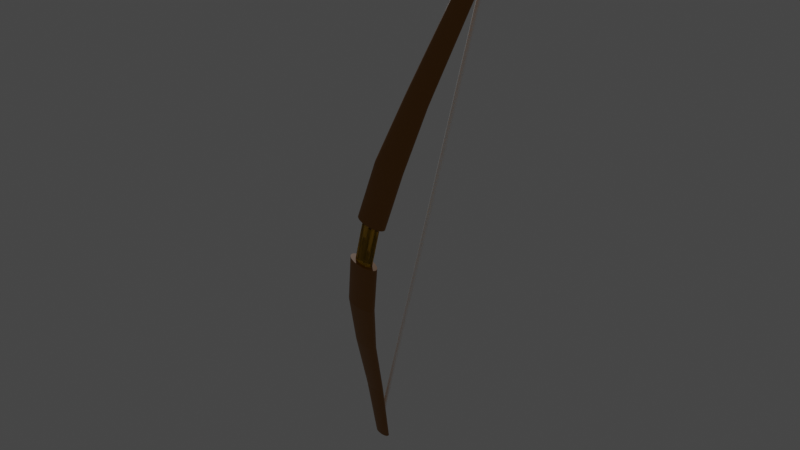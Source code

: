# Source: bow.blend  (saved by Blender 2.93.21; exported with 4.5.12 LTS)
import bpy
from mathutils import Matrix  # noqa: F401  (used for matrix-valued properties, if any)

bpy.ops.wm.read_factory_settings(use_empty=True)
scene = bpy.context.scene
scene.name = 'Scene'

# ---- collections
col_collection = bpy.data.collections.new('Collection'); scene.collection.children.link(col_collection)

# ---- materials (node trees are filled in below, after node groups)
mat_material_003 = bpy.data.materials.new('Material.003')
mat_material_003.use_transparent_shadow = False
mat_material_001 = bpy.data.materials.new('Material.001')
mat_material_001.use_transparent_shadow = False
mat_material_002 = bpy.data.materials.new('Material.002')
mat_material_002.use_transparent_shadow = False

# ---- material node trees
mat_material_003.use_nodes = True; mat_material_003.node_tree.nodes.clear()
_N = mat_material_003.node_tree.nodes; _L = mat_material_003.node_tree.links
n0 = _N.new('ShaderNodeBsdfPrincipled'); n0.name = 'Principled BSDF'; n0.location = (10, 300)
n0.distribution = 'GGX'
n0.subsurface_method = 'BURLEY'
n0.inputs[0].default_value = (1.0, 1.0, 1.0, 1.0)
n0.inputs[3].default_value = 1.45
n0.inputs[27].default_value = (0.0, 0.0, 0.0, 1.0)
n0.inputs[28].default_value = 1.0
n1 = _N.new('ShaderNodeOutputMaterial'); n1.name = 'Material Output'; n1.location = (300, 300)
_L.new(n0.outputs[0], n1.inputs[0])
n1.is_active_output = True
mat_material_001.use_nodes = True; mat_material_001.node_tree.nodes.clear()
_N = mat_material_001.node_tree.nodes; _L = mat_material_001.node_tree.links
n0 = _N.new('ShaderNodeBsdfPrincipled'); n0.name = 'Principled BSDF'; n0.location = (10, 300)
n0.distribution = 'GGX'
n0.subsurface_method = 'BURLEY'
n0.inputs[0].default_value = (0.2668, 0.1007, 0.0, 1.0)
n0.inputs[3].default_value = 1.45
n0.inputs[27].default_value = (0.0, 0.0, 0.0, 1.0)
n0.inputs[28].default_value = 1.0
n1 = _N.new('ShaderNodeOutputMaterial'); n1.name = 'Material Output'; n1.location = (300, 300)
_L.new(n0.outputs[0], n1.inputs[0])
n1.is_active_output = True
mat_material_002.use_nodes = True; mat_material_002.node_tree.nodes.clear()
_N = mat_material_002.node_tree.nodes; _L = mat_material_002.node_tree.links
n0 = _N.new('ShaderNodeBsdfPrincipled'); n0.name = 'Principled BSDF'; n0.location = (10, 300)
n0.distribution = 'GGX'
n0.subsurface_method = 'BURLEY'
n0.inputs[0].default_value = (0.8, 0.4305, 0.0, 1.0)
n0.inputs[3].default_value = 1.45
n0.inputs[27].default_value = (0.0, 0.0, 0.0, 1.0)
n0.inputs[28].default_value = 1.0
n1 = _N.new('ShaderNodeOutputMaterial'); n1.name = 'Material Output'; n1.location = (300, 300)
_L.new(n0.outputs[0], n1.inputs[0])
n1.is_active_output = True

# ---- world
world_world = bpy.data.worlds.new('World'); scene.world = world_world
world_world.use_nodes = True; world_world.node_tree.nodes.clear()
_N = world_world.node_tree.nodes; _L = world_world.node_tree.links
n0 = _N.new('ShaderNodeOutputWorld'); n0.name = 'World Output'; n0.location = (300, 300)
n1 = _N.new('ShaderNodeBackground'); n1.name = 'Background'; n1.location = (10, 300)
n1.inputs[0].default_value = (0.05088, 0.05088, 0.05088, 1.0)
_L.new(n1.outputs[0], n0.inputs[0])
n0.is_active_output = True
world_world.color = (0.05088, 0.05088, 0.05088)
world_world.use_sun_shadow = False
world_world.sun_shadow_jitter_overblur = 0.0

# ---- lights
light_light = bpy.data.lights.new('Light', 'POINT')
light_light.transmission_factor = 0.0
light_light.energy = 3000.0
light_light.shadow_soft_size = 0.1
light_light.shadow_maximum_resolution = 0.006
light_light.use_absolute_resolution = True

# ---- meshes
me_cylinder_001 = bpy.data.meshes.new('Cylinder.001')
me_cylinder_001.from_pydata([(-0.3631, 38.1, 0.06286), (-0.3631, 38.1, -0.07628), (-1.19, 38.14, 0.06286), (-1.19, 38.14, -0.07628), (-1.986, 38.26, 0.06286), (-1.986, 38.26, -0.07628), (-2.719, 38.46, 0.06286), (-2.719, 38.46, -0.07628), (-3.362, 38.72, 0.06286), (-3.362, 38.72, -0.07628), (-3.889, 39.05, 0.06286), (-3.889, 39.05, -0.07628), (-4.281, 39.41, 0.06286), (-4.281, 39.41, -0.07628), (-4.522, 39.81, 0.06286), (-4.522, 39.81, -0.07628), (-4.604, 40.23, 0.06286), (-4.604, 40.23, -0.07628), (-4.522, 40.64, 0.06286), (-4.522, 40.64, -0.07628), (-4.281, 41.04, 0.06286), (-4.281, 41.04, -0.07628), (-3.889, 41.41, 0.06286), (-3.889, 41.41, -0.07628), (-3.362, 41.73, 0.06286), (-3.362, 41.73, -0.07628), (-2.719, 42.0, 0.06286), (-2.719, 42.0, -0.07628), (-1.986, 42.19, 0.06286), (-1.986, 42.19, -0.07628), (-1.19, 42.31, 0.06286), (-1.19, 42.31, -0.07628), (-0.3631, 42.35, 0.06286), (-0.3631, 42.35, -0.07628), (0.4642, 42.31, 0.06286), (0.4642, 42.31, -0.07628), (1.26, 42.19, 0.06286), (1.26, 42.19, -0.07628), (1.993, 42.0, 0.06286), (1.993, 42.0, -0.07628), (2.635, 41.73, 0.06286), (2.635, 41.73, -0.07628), (3.163, 41.41, 0.06286), (3.163, 41.41, -0.07628), (3.555, 41.04, 0.06286), (3.555, 41.04, -0.07628), (3.796, 40.64, 0.06286), (3.796, 40.64, -0.07628), (3.877, 40.23, 0.06286), (3.877, 40.23, -0.07628), (3.796, 39.81, 0.06286), (3.796, 39.81, -0.07628), (3.555, 39.41, 0.06286), (3.555, 39.41, -0.07628), (3.163, 39.05, 0.06286), (3.163, 39.05, -0.07628), (2.635, 38.72, 0.06286), (2.635, 38.72, -0.07628), (1.993, 38.46, 0.06286), (1.993, 38.46, -0.07628), (1.26, 38.26, 0.06286), (1.26, 38.26, -0.07628), (0.4642, 38.14, 0.06286), (0.4642, 38.14, -0.07628), (-1.694, 36.87, -0.07628), (-0.3631, 36.81, -0.07628), (-2.973, 37.07, -0.07628), (-4.153, 37.38, -0.07628), (-5.186, 37.81, -0.07628), (-6.035, 38.33, -0.07628), (-6.665, 38.92, -0.07628), (-7.053, 39.56, -0.07628), (-7.184, 40.23, -0.07628), (-7.053, 40.89, -0.07628), (-6.665, 41.54, -0.07628), (-6.035, 42.13, -0.07628), (-5.186, 42.65, -0.07628), (-4.153, 43.07, -0.07628), (-2.973, 43.39, -0.07628), (-1.694, 43.58, -0.07628), (-0.3631, 43.65, -0.07628), (0.9677, 43.58, -0.07628), (2.247, 43.39, -0.07628), (3.427, 43.07, -0.07628), (4.46, 42.65, -0.07628), (5.309, 42.13, -0.07628), (5.939, 41.54, -0.07628), (6.327, 40.89, -0.07628), (6.458, 40.23, -0.07628), (6.327, 39.56, -0.07628), (5.939, 38.92, -0.07628), (5.309, 38.33, -0.07628), (4.46, 37.81, -0.07628), (3.427, 37.38, -0.07628), (2.247, 37.07, -0.07628), (0.9677, 36.87, -0.07628), (-1.694, 32.51, -0.2628), (-0.3631, 32.45, -0.2628), (-2.973, 32.71, -0.2628), (-4.153, 33.02, -0.2628), (-5.186, 33.45, -0.2628), (-6.035, 33.97, -0.2628), (-6.665, 34.56, -0.2628), (-7.053, 35.2, -0.2628), (-7.184, 35.87, -0.2628), (-7.053, 36.53, -0.2628), (-6.665, 37.17, -0.2628), (-6.035, 37.76, -0.2628), (-5.186, 38.28, -0.2628), (-4.153, 38.71, -0.2628), (-2.973, 39.02, -0.2628), (-1.694, 39.22, -0.2628), (-0.3631, 39.28, -0.2628), (0.9677, 39.22, -0.2628), (2.247, 39.02, -0.2628), (3.427, 38.71, -0.2628), (4.46, 38.28, -0.2628), (5.309, 37.76, -0.2628), (5.939, 37.17, -0.2628), (6.327, 36.53, -0.2628), (6.458, 35.87, -0.2628), (6.327, 35.2, -0.2628), (5.939, 34.56, -0.2628), (5.309, 33.97, -0.2628), (4.46, 33.45, -0.2628), (3.427, 33.02, -0.2628), (2.247, 32.71, -0.2628), (0.9677, 32.51, -0.2628), (-1.448, 23.85, -0.4704), (-0.363, 23.79, -0.4704), (-2.491, 24.01, -0.4704), (-3.453, 24.26, -0.4704), (-4.295, 24.61, -0.4704), (-4.987, 25.03, -0.4704), (-5.501, 25.51, -0.4704), (-5.817, 26.04, -0.4704), (-5.924, 26.58, -0.4704), (-5.817, 27.12, -0.4704), (-5.501, 27.65, -0.4704), (-4.987, 28.13, -0.4704), (-4.295, 28.55, -0.4704), (-3.453, 28.9, -0.4704), (-2.491, 29.16, -0.4704), (-1.448, 29.32, -0.4704), (-0.363, 29.37, -0.4704), (0.7219, 29.32, -0.4704), (1.765, 29.16, -0.4704), (2.727, 28.9, -0.4704), (3.569, 28.55, -0.4704), (4.261, 28.13, -0.4704), (4.775, 27.65, -0.4704), (5.091, 27.12, -0.4704), (5.198, 26.58, -0.4704), (5.091, 26.04, -0.4704), (4.775, 25.51, -0.4704), (4.261, 25.03, -0.4704), (3.569, 24.61, -0.4704), (2.727, 24.26, -0.4704), (1.765, 24.01, -0.4704), (0.7219, 23.85, -0.4704), (-1.26, 9.324, -0.7434), (-0.363, 9.279, -0.7434), (-2.122, 9.455, -0.7434), (-2.917, 9.668, -0.7434), (-3.613, 9.954, -0.7434), (-4.185, 10.3, -0.7434), (-4.609, 10.7, -0.7434), (-4.871, 11.13, -0.7434), (-4.959, 11.58, -0.7434), (-4.871, 12.03, -0.7434), (-4.609, 12.47, -0.7434), (-4.185, 12.86, -0.7434), (-3.613, 13.21, -0.7434), (-2.917, 13.5, -0.7434), (-2.122, 13.71, -0.7434), (-1.26, 13.84, -0.7434), (-0.363, 13.89, -0.7434), (0.5336, 13.84, -0.7434), (1.396, 13.71, -0.7434), (2.19, 13.5, -0.7434), (2.887, 13.21, -0.7434), (3.458, 12.86, -0.7434), (3.883, 12.47, -0.7434), (4.145, 12.03, -0.7434), (4.233, 11.58, -0.7434), (4.145, 11.13, -0.7434), (3.883, 10.7, -0.7434), (3.458, 10.3, -0.7434), (2.887, 9.954, -0.7434), (2.19, 9.668, -0.7434), (1.396, 9.455, -0.7434), (0.5336, 9.324, -0.7434), (0.4025, -4.098, -1.043), (1.131, -4.134, -1.043), (-0.298, -3.992, -1.043), (-0.9435, -3.819, -1.043), (-1.509, -3.586, -1.043), (-1.974, -3.302, -1.043), (-2.319, -2.979, -1.043), (-2.531, -2.627, -1.043), (-2.603, -2.262, -1.043), (-2.531, -1.897, -1.043), (-2.319, -1.546, -1.043), (-1.974, -1.222, -1.043), (-1.509, -0.9386, -1.043), (-0.9435, -0.7058, -1.043), (-0.298, -0.5329, -1.043), (0.4025, -0.4263, -1.043), (1.131, -0.3904, -1.043), (1.859, -0.4263, -1.043), (2.56, -0.5329, -1.043), (3.205, -0.7058, -1.043), (3.771, -0.9386, -1.043), (4.235, -1.222, -1.043), (4.581, -1.546, -1.043), (4.793, -1.897, -1.043), (4.865, -2.262, -1.043), (4.793, -2.627, -1.043), (4.581, -2.979, -1.043), (4.235, -3.302, -1.043), (3.771, -3.586, -1.043), (3.205, -3.819, -1.043), (2.56, -3.992, -1.043), (1.859, -4.098, -1.043), (-0.3631, 38.1, 0.09463), (-1.19, 38.14, 0.09463), (-1.986, 38.26, 0.09463), (-2.719, 38.46, 0.09463), (-3.362, 38.72, 0.09463), (-3.889, 39.05, 0.09463), (-4.281, 39.41, 0.09463), (-4.522, 39.81, 0.09463), (-4.604, 40.23, 0.09463), (-4.522, 40.64, 0.09463), (-4.281, 41.04, 0.09463), (-3.889, 41.41, 0.09463), (-3.362, 41.73, 0.09463), (-2.719, 42.0, 0.09463), (-1.986, 42.19, 0.09463), (-1.19, 42.31, 0.09463), (-0.3631, 42.35, 0.09463), (0.4642, 42.31, 0.09463), (1.26, 42.19, 0.09463), (1.993, 42.0, 0.09463), (2.635, 41.73, 0.09463), (3.163, 41.41, 0.09463), (3.555, 41.04, 0.09463), (3.796, 40.64, 0.09463), (3.877, 40.23, 0.09463), (3.796, 39.81, 0.09463), (3.555, 39.41, 0.09463), (3.163, 39.05, 0.09463), (2.635, 38.72, 0.09463), (1.993, 38.46, 0.09463), (1.26, 38.26, 0.09463), (0.4642, 38.14, 0.09463), (0.0, 1.0, 1.0), (0.0, 1.0, -1.0), (0.1951, 0.9808, 1.0), (0.1951, 0.9808, -1.0), (0.3827, 0.9239, 1.0), (0.3827, 0.9239, -1.0), (0.5556, 0.8315, 1.0), (0.5556, 0.8315, -1.0), (0.7071, 0.7071, 1.0), (0.7071, 0.7071, -1.0), (0.8315, 0.5556, 1.0), (0.8315, 0.5556, -1.0), (0.9239, 0.3827, 1.0), (0.9239, 0.3827, -1.0), (0.9808, 0.1951, 1.0), (0.9808, 0.1951, -1.0), (1.0, -4.371e-08, 1.0), (1.0, -4.371e-08, -1.0), (0.9808, -0.1951, 1.0), (0.9808, -0.1951, -1.0), (0.9239, -0.3827, 1.0), (0.9239, -0.3827, -1.0), (0.8315, -0.5556, 1.0), (0.8315, -0.5556, -1.0), (0.7071, -0.7071, 1.0), (0.7071, -0.7071, -1.0), (0.5556, -0.8315, 1.0), (0.5556, -0.8315, -1.0), (0.3827, -0.9239, 1.0), (0.3827, -0.9239, -1.0), (0.1951, -0.9808, 1.0), (0.1951, -0.9808, -1.0), (-8.742e-08, -1.0, 1.0), (-8.742e-08, -1.0, -1.0), (-0.1951, -0.9808, 1.0), (-0.1951, -0.9808, -1.0), (-0.3827, -0.9239, 1.0), (-0.3827, -0.9239, -1.0), (-0.5556, -0.8315, 1.0), (-0.5556, -0.8315, -1.0), (-0.7071, -0.7071, 1.0), (-0.7071, -0.7071, -1.0), (-0.8315, -0.5556, 1.0), (-0.8315, -0.5556, -1.0), (-0.9239, -0.3827, 1.0), (-0.9239, -0.3827, -1.0), (-0.9808, -0.1951, 1.0), (-0.9808, -0.1951, -1.0), (-1.0, 1.192e-08, 1.0), (-1.0, 1.192e-08, -1.0), (-0.9808, 0.1951, 1.0), (-0.9808, 0.1951, -1.0), (-0.9239, 0.3827, 1.0), (-0.9239, 0.3827, -1.0), (-0.8315, 0.5556, 1.0), (-0.8315, 0.5556, -1.0), (-0.7071, 0.7071, 1.0), (-0.7071, 0.7071, -1.0), (-0.5556, 0.8315, 1.0), (-0.5556, 0.8315, -1.0), (-0.3827, 0.9239, 1.0), (-0.3827, 0.9239, -1.0), (-0.1951, 0.9808, 1.0), (-0.1951, 0.9808, -1.0), (-0.3631, 38.1, -0.06286), (-0.3631, 38.1, 0.07628), (-1.19, 38.14, -0.06286), (-1.19, 38.14, 0.07628), (-1.986, 38.26, -0.06286), (-1.986, 38.26, 0.07628), (-2.719, 38.46, -0.06286), (-2.719, 38.46, 0.07628), (-3.362, 38.72, -0.06286), (-3.362, 38.72, 0.07628), (-3.889, 39.05, -0.06286), (-3.889, 39.05, 0.07628), (-4.281, 39.41, -0.06286), (-4.281, 39.41, 0.07628), (-4.522, 39.81, -0.06286), (-4.522, 39.81, 0.07628), (-4.604, 40.23, -0.06286), (-4.604, 40.23, 0.07628), (-4.522, 40.64, -0.06286), (-4.522, 40.64, 0.07628), (-4.281, 41.04, -0.06286), (-4.281, 41.04, 0.07628), (-3.889, 41.41, -0.06286), (-3.889, 41.41, 0.07628), (-3.362, 41.73, -0.06286), (-3.362, 41.73, 0.07628), (-2.719, 42.0, -0.06286), (-2.719, 42.0, 0.07628), (-1.986, 42.19, -0.06286), (-1.986, 42.19, 0.07628), (-1.19, 42.31, -0.06286), (-1.19, 42.31, 0.07628), (-0.3631, 42.35, -0.06286), (-0.3631, 42.35, 0.07628), (0.4642, 42.31, -0.06286), (0.4642, 42.31, 0.07628), (1.26, 42.19, -0.06286), (1.26, 42.19, 0.07628), (1.993, 42.0, -0.06286), (1.993, 42.0, 0.07628), (2.635, 41.73, -0.06286), (2.635, 41.73, 0.07628), (3.163, 41.41, -0.06286), (3.163, 41.41, 0.07628), (3.555, 41.04, -0.06286), (3.555, 41.04, 0.07628), (3.796, 40.64, -0.06286), (3.796, 40.64, 0.07628), (3.877, 40.23, -0.06286), (3.877, 40.23, 0.07628), (3.796, 39.81, -0.06286), (3.796, 39.81, 0.07628), (3.555, 39.41, -0.06286), (3.555, 39.41, 0.07628), (3.163, 39.05, -0.06286), (3.163, 39.05, 0.07628), (2.635, 38.72, -0.06286), (2.635, 38.72, 0.07628), (1.993, 38.46, -0.06286), (1.993, 38.46, 0.07628), (1.26, 38.26, -0.06286), (1.26, 38.26, 0.07628), (0.4642, 38.14, -0.06286), (0.4642, 38.14, 0.07628), (-1.694, 36.87, 0.07628), (-0.3631, 36.81, 0.07628), (-2.973, 37.07, 0.07628), (-4.153, 37.38, 0.07628), (-5.186, 37.81, 0.07628), (-6.035, 38.33, 0.07628), (-6.665, 38.92, 0.07628), (-7.053, 39.56, 0.07628), (-7.184, 40.23, 0.07628), (-7.053, 40.89, 0.07628), (-6.665, 41.54, 0.07628), (-6.035, 42.13, 0.07628), (-5.186, 42.65, 0.07628), (-4.153, 43.07, 0.07628), (-2.973, 43.39, 0.07628), (-1.694, 43.58, 0.07628), (-0.3631, 43.65, 0.07628), (0.9677, 43.58, 0.07628), (2.247, 43.39, 0.07628), (3.427, 43.07, 0.07628), (4.46, 42.65, 0.07628), (5.309, 42.13, 0.07628), (5.939, 41.54, 0.07628), (6.327, 40.89, 0.07628), (6.458, 40.23, 0.07628), (6.327, 39.56, 0.07628), (5.939, 38.92, 0.07628), (5.309, 38.33, 0.07628), (4.46, 37.81, 0.07628), (3.427, 37.38, 0.07628), (2.247, 37.07, 0.07628), (0.9677, 36.87, 0.07628), (-1.694, 32.51, 0.2628), (-0.3631, 32.45, 0.2628), (-2.973, 32.71, 0.2628), (-4.153, 33.02, 0.2628), (-5.186, 33.45, 0.2628), (-6.035, 33.97, 0.2628), (-6.665, 34.56, 0.2628), (-7.053, 35.2, 0.2628), (-7.184, 35.87, 0.2628), (-7.053, 36.53, 0.2628), (-6.665, 37.17, 0.2628), (-6.035, 37.76, 0.2628), (-5.186, 38.28, 0.2628), (-4.153, 38.71, 0.2628), (-2.973, 39.02, 0.2628), (-1.694, 39.22, 0.2628), (-0.3631, 39.28, 0.2628), (0.9677, 39.22, 0.2628), (2.247, 39.02, 0.2628), (3.427, 38.71, 0.2628), (4.46, 38.28, 0.2628), (5.309, 37.76, 0.2628), (5.939, 37.17, 0.2628), (6.327, 36.53, 0.2628), (6.458, 35.87, 0.2628), (6.327, 35.2, 0.2628), (5.939, 34.56, 0.2628), (5.309, 33.97, 0.2628), (4.46, 33.45, 0.2628), (3.427, 33.02, 0.2628), (2.247, 32.71, 0.2628), (0.9677, 32.51, 0.2628), (-1.448, 23.85, 0.4704), (-0.363, 23.79, 0.4704), (-2.491, 24.01, 0.4704), (-3.453, 24.26, 0.4704), (-4.295, 24.61, 0.4704), (-4.987, 25.03, 0.4704), (-5.501, 25.51, 0.4704), (-5.817, 26.04, 0.4704), (-5.924, 26.58, 0.4704), (-5.817, 27.12, 0.4704), (-5.501, 27.65, 0.4704), (-4.987, 28.13, 0.4704), (-4.295, 28.55, 0.4704), (-3.453, 28.9, 0.4704), (-2.491, 29.16, 0.4704), (-1.448, 29.32, 0.4704), (-0.363, 29.37, 0.4704), (0.7219, 29.32, 0.4704), (1.765, 29.16, 0.4704), (2.727, 28.9, 0.4704), (3.569, 28.55, 0.4704), (4.261, 28.13, 0.4704), (4.775, 27.65, 0.4704), (5.091, 27.12, 0.4704), (5.198, 26.58, 0.4704), (5.091, 26.04, 0.4704), (4.775, 25.51, 0.4704), (4.261, 25.03, 0.4704), (3.569, 24.61, 0.4704), (2.727, 24.26, 0.4704), (1.765, 24.01, 0.4704), (0.7219, 23.85, 0.4704), (-1.26, 9.324, 0.7434), (-0.363, 9.279, 0.7434), (-2.122, 9.455, 0.7434), (-2.917, 9.668, 0.7434), (-3.613, 9.954, 0.7434), (-4.185, 10.3, 0.7434), (-4.609, 10.7, 0.7434), (-4.871, 11.13, 0.7434), (-4.959, 11.58, 0.7434), (-4.871, 12.03, 0.7434), (-4.609, 12.47, 0.7434), (-4.185, 12.86, 0.7434), (-3.613, 13.21, 0.7434), (-2.917, 13.5, 0.7434), (-2.122, 13.71, 0.7434), (-1.26, 13.84, 0.7434), (-0.363, 13.89, 0.7434), (0.5336, 13.84, 0.7434), (1.396, 13.71, 0.7434), (2.19, 13.5, 0.7434), (2.887, 13.21, 0.7434), (3.458, 12.86, 0.7434), (3.883, 12.47, 0.7434), (4.145, 12.03, 0.7434), (4.233, 11.58, 0.7434), (4.145, 11.13, 0.7434), (3.883, 10.7, 0.7434), (3.458, 10.3, 0.7434), (2.887, 9.954, 0.7434), (2.19, 9.668, 0.7434), (1.396, 9.455, 0.7434), (0.5336, 9.324, 0.7434), (0.4025, -4.098, 1.043), (1.131, -4.134, 1.043), (-0.298, -3.992, 1.043), (-0.9435, -3.819, 1.043), (-1.509, -3.586, 1.043), (-1.974, -3.302, 1.043), (-2.319, -2.979, 1.043), (-2.531, -2.627, 1.043), (-2.603, -2.262, 1.043), (-2.531, -1.897, 1.043), (-2.319, -1.546, 1.043), (-1.974, -1.222, 1.043), (-1.509, -0.9386, 1.043), (-0.9435, -0.7058, 1.043), (-0.298, -0.5329, 1.043), (0.4025, -0.4263, 1.043), (1.131, -0.3904, 1.043), (1.859, -0.4263, 1.043), (2.56, -0.5329, 1.043), (3.205, -0.7058, 1.043), (3.771, -0.9386, 1.043), (4.235, -1.222, 1.043), (4.581, -1.546, 1.043), (4.793, -1.897, 1.043), (4.865, -2.262, 1.043), (4.793, -2.627, 1.043), (4.581, -2.979, 1.043), (4.235, -3.302, 1.043), (3.771, -3.586, 1.043), (3.205, -3.819, 1.043), (2.56, -3.992, 1.043), (1.859, -4.098, 1.043), (-0.3631, 38.1, -0.09463), (-1.19, 38.14, -0.09463), (-1.986, 38.26, -0.09463), (-2.719, 38.46, -0.09463), (-3.362, 38.72, -0.09463), (-3.889, 39.05, -0.09463), (-4.281, 39.41, -0.09463), (-4.522, 39.81, -0.09463), (-4.604, 40.23, -0.09463), (-4.522, 40.64, -0.09463), (-4.281, 41.04, -0.09463), (-3.889, 41.41, -0.09463), (-3.362, 41.73, -0.09463), (-2.719, 42.0, -0.09463), (-1.986, 42.19, -0.09463), (-1.19, 42.31, -0.09463), (-0.3631, 42.35, -0.09463), (0.4642, 42.31, -0.09463), (1.26, 42.19, -0.09463), (1.993, 42.0, -0.09463), (2.635, 41.73, -0.09463), (3.163, 41.41, -0.09463), (3.555, 41.04, -0.09463), (3.796, 40.64, -0.09463), (3.877, 40.23, -0.09463), (3.796, 39.81, -0.09463), (3.555, 39.41, -0.09463), (3.163, 39.05, -0.09463), (2.635, 38.72, -0.09463), (1.993, 38.46, -0.09463), (1.26, 38.26, -0.09463), (0.4642, 38.14, -0.09463), (0.1639, 1.263, 0.02896), (0.359, 1.244, 0.02896), (0.5466, 1.187, 0.02896), (0.7195, 1.095, 0.02896), (0.871, 0.9705, 0.02896), (0.9954, 0.819, 0.02896), (1.088, 0.6461, 0.02896), (1.145, 0.4585, 0.02896), (1.164, 0.2634, 0.02896), (1.145, 0.0683, 0.02896), (1.088, -0.1193, 0.02896), (0.9954, -0.2922, 0.02896), (0.871, -0.4437, 0.02896), (0.7195, -0.5681, 0.02896), (0.5466, -0.6605, 0.02896), (0.359, -0.7174, 0.02896), (0.1639, -0.7366, 0.02896), (-0.03121, -0.7174, 0.02896), (-0.2188, -0.6605, 0.02896), (-0.3917, -0.5681, 0.02896), (-0.5432, -0.4437, 0.02896), (-0.6676, -0.2922, 0.02896), (-0.76, -0.1193, 0.02896), (-0.8169, 0.0683, 0.02896), (-0.8361, 0.2634, 0.02896), (-0.8169, 0.4585, 0.02896), (-0.76, 0.6461, 0.02896), (-0.6676, 0.819, 0.02896), (-0.5432, 0.9705, 0.02896), (-0.3917, 1.095, 0.02896), (-0.2188, 1.187, 0.02896), (-0.03121, 1.244, 0.02896)], [], [(0, 1, 3, 2), (2, 3, 5, 4), (4, 5, 7, 6), (6, 7, 9, 8), (8, 9, 11, 10), (10, 11, 13, 12), (12, 13, 15, 14), (14, 15, 17, 16), (16, 17, 19, 18), (18, 19, 21, 20), (20, 21, 23, 22), (22, 23, 25, 24), (24, 25, 27, 26), (26, 27, 29, 28), (28, 29, 31, 30), (30, 31, 33, 32), (32, 33, 35, 34), (34, 35, 37, 36), (36, 37, 39, 38), (38, 39, 41, 40), (40, 41, 43, 42), (42, 43, 45, 44), (44, 45, 47, 46), (46, 47, 49, 48), (48, 49, 51, 50), (50, 51, 53, 52), (52, 53, 55, 54), (54, 55, 57, 56), (56, 57, 59, 58), (58, 59, 61, 60), (31, 29, 78, 79), (60, 61, 63, 62), (62, 63, 1, 0), (14, 16, 232, 231), (80, 79, 111, 112), (49, 47, 87, 88), (5, 3, 64, 66), (23, 21, 74, 75), (41, 39, 83, 84), (59, 57, 92, 93), (15, 13, 70, 71), (33, 31, 79, 80), (51, 49, 88, 89), (7, 5, 66, 67), (25, 23, 75, 76), (43, 41, 84, 85), (61, 59, 93, 94), (17, 15, 71, 72), (35, 33, 80, 81), (53, 51, 89, 90), (9, 7, 67, 68), (27, 25, 76, 77), (45, 43, 85, 86), (63, 61, 94, 95), (19, 17, 72, 73), (37, 35, 81, 82), (55, 53, 90, 91), (11, 9, 68, 69), (29, 27, 77, 78), (3, 1, 65, 64), (47, 45, 86, 87), (1, 63, 95, 65), (21, 19, 73, 74), (39, 37, 82, 83), (57, 55, 91, 92), (13, 11, 69, 70), (115, 114, 146, 147), (67, 66, 98, 99), (94, 93, 125, 126), (81, 80, 112, 113), (68, 67, 99, 100), (95, 94, 126, 127), (82, 81, 113, 114), (69, 68, 100, 101), (65, 95, 127, 97), (83, 82, 114, 115), (70, 69, 101, 102), (84, 83, 115, 116), (71, 70, 102, 103), (85, 84, 116, 117), (72, 71, 103, 104), (86, 85, 117, 118), (73, 72, 104, 105), (87, 86, 118, 119), (74, 73, 105, 106), (88, 87, 119, 120), (75, 74, 106, 107), (89, 88, 120, 121), (76, 75, 107, 108), (90, 89, 121, 122), (77, 76, 108, 109), (91, 90, 122, 123), (78, 77, 109, 110), (64, 65, 97, 96), (92, 91, 123, 124), (79, 78, 110, 111), (66, 64, 96, 98), (93, 92, 124, 125), (135, 134, 166, 167), (102, 101, 133, 134), (116, 115, 147, 148), (103, 102, 134, 135), (117, 116, 148, 149), (104, 103, 135, 136), (118, 117, 149, 150), (105, 104, 136, 137), (119, 118, 150, 151), (106, 105, 137, 138), (120, 119, 151, 152), (107, 106, 138, 139), (121, 120, 152, 153), (108, 107, 139, 140), (122, 121, 153, 154), (109, 108, 140, 141), (123, 122, 154, 155), (110, 109, 141, 142), (96, 97, 129, 128), (124, 123, 155, 156), (111, 110, 142, 143), (98, 96, 128, 130), (125, 124, 156, 157), (112, 111, 143, 144), (99, 98, 130, 131), (126, 125, 157, 158), (113, 112, 144, 145), (100, 99, 131, 132), (127, 126, 158, 159), (114, 113, 145, 146), (101, 100, 132, 133), (97, 127, 159, 129), (170, 169, 201, 202), (149, 148, 180, 181), (136, 135, 167, 168), (150, 149, 181, 182), (137, 136, 168, 169), (151, 150, 182, 183), (138, 137, 169, 170), (152, 151, 183, 184), (139, 138, 170, 171), (153, 152, 184, 185), (140, 139, 171, 172), (154, 153, 185, 186), (141, 140, 172, 173), (155, 154, 186, 187), (142, 141, 173, 174), (128, 129, 161, 160), (156, 155, 187, 188), (143, 142, 174, 175), (130, 128, 160, 162), (157, 156, 188, 189), (144, 143, 175, 176), (131, 130, 162, 163), (158, 157, 189, 190), (145, 144, 176, 177), (132, 131, 163, 164), (159, 158, 190, 191), (146, 145, 177, 178), (133, 132, 164, 165), (129, 159, 191, 161), (147, 146, 178, 179), (134, 133, 165, 166), (148, 147, 179, 180), (192, 193, 223, 222, 221, 220, 219, 218, 217, 216, 215, 214, 213, 212, 211, 210, 209, 208, 207, 206, 205, 204, 203, 202, 201, 200, 199, 198, 197, 196, 195, 194), (184, 183, 215, 216), (171, 170, 202, 203), (185, 184, 216, 217), (172, 171, 203, 204), (186, 185, 217, 218), (173, 172, 204, 205), (187, 186, 218, 219), (174, 173, 205, 206), (160, 161, 193, 192), (188, 187, 219, 220), (175, 174, 206, 207), (162, 160, 192, 194), (189, 188, 220, 221), (176, 175, 207, 208), (163, 162, 194, 195), (190, 189, 221, 222), (177, 176, 208, 209), (164, 163, 195, 196), (191, 190, 222, 223), (178, 177, 209, 210), (165, 164, 196, 197), (161, 191, 223, 193), (179, 178, 210, 211), (166, 165, 197, 198), (180, 179, 211, 212), (167, 166, 198, 199), (181, 180, 212, 213), (168, 167, 199, 200), (182, 181, 213, 214), (169, 168, 200, 201), (183, 182, 214, 215), (224, 225, 226, 227, 228, 229, 230, 231, 232, 233, 234, 235, 236, 237, 238, 239, 240, 241, 242, 243, 244, 245, 246, 247, 248, 249, 250, 251, 252, 253, 254, 255), (32, 34, 241, 240), (50, 52, 250, 249), (6, 8, 228, 227), (24, 26, 237, 236), (42, 44, 246, 245), (60, 62, 255, 254), (16, 18, 233, 232), (34, 36, 242, 241), (52, 54, 251, 250), (8, 10, 229, 228), (26, 28, 238, 237), (44, 46, 247, 246), (0, 2, 225, 224), (62, 0, 224, 255), (18, 20, 234, 233), (36, 38, 243, 242), (54, 56, 252, 251), (10, 12, 230, 229), (28, 30, 239, 238), (46, 48, 248, 247), (2, 4, 226, 225), (20, 22, 235, 234), (38, 40, 244, 243), (56, 58, 253, 252), (12, 14, 231, 230), (30, 32, 240, 239), (48, 50, 249, 248), (4, 6, 227, 226), (22, 24, 236, 235), (40, 42, 245, 244), (58, 60, 254, 253), (576, 577, 259, 257), (577, 578, 261, 259), (578, 579, 263, 261), (579, 580, 265, 263), (580, 581, 267, 265), (581, 582, 269, 267), (582, 583, 271, 269), (583, 584, 273, 271), (584, 585, 275, 273), (585, 586, 277, 275), (586, 587, 279, 277), (587, 588, 281, 279), (588, 589, 283, 281), (589, 590, 285, 283), (590, 591, 287, 285), (591, 592, 289, 287), (592, 593, 291, 289), (593, 594, 293, 291), (594, 595, 295, 293), (595, 596, 297, 295), (596, 597, 299, 297), (597, 598, 301, 299), (598, 599, 303, 301), (599, 600, 305, 303), (600, 601, 307, 305), (601, 602, 309, 307), (602, 603, 311, 309), (603, 604, 313, 311), (604, 605, 315, 313), (605, 606, 317, 315), (259, 261, 263, 265, 267, 269, 271, 273, 275, 277, 279, 281, 283, 285, 287, 289, 291, 293, 295, 297, 299, 301, 303, 305, 307, 309, 311, 313, 315, 317, 319, 257), (606, 607, 319, 317), (607, 576, 257, 319), (256, 318, 316, 314, 312, 310, 308, 306, 304, 302, 300, 298, 296, 294, 292, 290, 288, 286, 284, 282, 280, 278, 276, 274, 272, 270, 268, 266, 264, 262, 260, 258), (320, 322, 323, 321), (322, 324, 325, 323), (324, 326, 327, 325), (326, 328, 329, 327), (328, 330, 331, 329), (330, 332, 333, 331), (332, 334, 335, 333), (334, 336, 337, 335), (336, 338, 339, 337), (338, 340, 341, 339), (340, 342, 343, 341), (342, 344, 345, 343), (344, 346, 347, 345), (346, 348, 349, 347), (348, 350, 351, 349), (350, 352, 353, 351), (352, 354, 355, 353), (354, 356, 357, 355), (356, 358, 359, 357), (358, 360, 361, 359), (360, 362, 363, 361), (362, 364, 365, 363), (364, 366, 367, 365), (366, 368, 369, 367), (368, 370, 371, 369), (370, 372, 373, 371), (372, 374, 375, 373), (374, 376, 377, 375), (376, 378, 379, 377), (378, 380, 381, 379), (351, 399, 398, 349), (380, 382, 383, 381), (382, 320, 321, 383), (334, 551, 552, 336), (400, 432, 431, 399), (369, 408, 407, 367), (325, 386, 384, 323), (343, 395, 394, 341), (361, 404, 403, 359), (379, 413, 412, 377), (335, 391, 390, 333), (353, 400, 399, 351), (371, 409, 408, 369), (327, 387, 386, 325), (345, 396, 395, 343), (363, 405, 404, 361), (381, 414, 413, 379), (337, 392, 391, 335), (355, 401, 400, 353), (373, 410, 409, 371), (329, 388, 387, 327), (347, 397, 396, 345), (365, 406, 405, 363), (383, 415, 414, 381), (339, 393, 392, 337), (357, 402, 401, 355), (375, 411, 410, 373), (331, 389, 388, 329), (349, 398, 397, 347), (323, 384, 385, 321), (367, 407, 406, 365), (321, 385, 415, 383), (341, 394, 393, 339), (359, 403, 402, 357), (377, 412, 411, 375), (333, 390, 389, 331), (435, 467, 466, 434), (387, 419, 418, 386), (414, 446, 445, 413), (401, 433, 432, 400), (388, 420, 419, 387), (415, 447, 446, 414), (402, 434, 433, 401), (389, 421, 420, 388), (385, 417, 447, 415), (403, 435, 434, 402), (390, 422, 421, 389), (404, 436, 435, 403), (391, 423, 422, 390), (405, 437, 436, 404), (392, 424, 423, 391), (406, 438, 437, 405), (393, 425, 424, 392), (407, 439, 438, 406), (394, 426, 425, 393), (408, 440, 439, 407), (395, 427, 426, 394), (409, 441, 440, 408), (396, 428, 427, 395), (410, 442, 441, 409), (397, 429, 428, 396), (411, 443, 442, 410), (398, 430, 429, 397), (384, 416, 417, 385), (412, 444, 443, 411), (399, 431, 430, 398), (386, 418, 416, 384), (413, 445, 444, 412), (455, 487, 486, 454), (422, 454, 453, 421), (436, 468, 467, 435), (423, 455, 454, 422), (437, 469, 468, 436), (424, 456, 455, 423), (438, 470, 469, 437), (425, 457, 456, 424), (439, 471, 470, 438), (426, 458, 457, 425), (440, 472, 471, 439), (427, 459, 458, 426), (441, 473, 472, 440), (428, 460, 459, 427), (442, 474, 473, 441), (429, 461, 460, 428), (443, 475, 474, 442), (430, 462, 461, 429), (416, 448, 449, 417), (444, 476, 475, 443), (431, 463, 462, 430), (418, 450, 448, 416), (445, 477, 476, 444), (432, 464, 463, 431), (419, 451, 450, 418), (446, 478, 477, 445), (433, 465, 464, 432), (420, 452, 451, 419), (447, 479, 478, 446), (434, 466, 465, 433), (421, 453, 452, 420), (417, 449, 479, 447), (490, 522, 521, 489), (469, 501, 500, 468), (456, 488, 487, 455), (470, 502, 501, 469), (457, 489, 488, 456), (471, 503, 502, 470), (458, 490, 489, 457), (472, 504, 503, 471), (459, 491, 490, 458), (473, 505, 504, 472), (460, 492, 491, 459), (474, 506, 505, 473), (461, 493, 492, 460), (475, 507, 506, 474), (462, 494, 493, 461), (448, 480, 481, 449), (476, 508, 507, 475), (463, 495, 494, 462), (450, 482, 480, 448), (477, 509, 508, 476), (464, 496, 495, 463), (451, 483, 482, 450), (478, 510, 509, 477), (465, 497, 496, 464), (452, 484, 483, 451), (479, 511, 510, 478), (466, 498, 497, 465), (453, 485, 484, 452), (449, 481, 511, 479), (467, 499, 498, 466), (454, 486, 485, 453), (468, 500, 499, 467), (512, 514, 515, 516, 517, 518, 519, 520, 521, 522, 523, 524, 525, 526, 527, 528, 529, 530, 531, 532, 533, 534, 535, 536, 537, 538, 539, 540, 541, 542, 543, 513), (504, 536, 535, 503), (491, 523, 522, 490), (505, 537, 536, 504), (492, 524, 523, 491), (506, 538, 537, 505), (493, 525, 524, 492), (507, 539, 538, 506), (494, 526, 525, 493), (480, 512, 513, 481), (508, 540, 539, 507), (495, 527, 526, 494), (482, 514, 512, 480), (509, 541, 540, 508), (496, 528, 527, 495), (483, 515, 514, 482), (510, 542, 541, 509), (497, 529, 528, 496), (484, 516, 515, 483), (511, 543, 542, 510), (498, 530, 529, 497), (485, 517, 516, 484), (481, 513, 543, 511), (499, 531, 530, 498), (486, 518, 517, 485), (500, 532, 531, 499), (487, 519, 518, 486), (501, 533, 532, 500), (488, 520, 519, 487), (502, 534, 533, 501), (489, 521, 520, 488), (503, 535, 534, 502), (544, 575, 574, 573, 572, 571, 570, 569, 568, 567, 566, 565, 564, 563, 562, 561, 560, 559, 558, 557, 556, 555, 554, 553, 552, 551, 550, 549, 548, 547, 546, 545), (352, 560, 561, 354), (370, 569, 570, 372), (326, 547, 548, 328), (344, 556, 557, 346), (362, 565, 566, 364), (380, 574, 575, 382), (336, 552, 553, 338), (354, 561, 562, 356), (372, 570, 571, 374), (328, 548, 549, 330), (346, 557, 558, 348), (364, 566, 567, 366), (320, 544, 545, 322), (382, 575, 544, 320), (338, 553, 554, 340), (356, 562, 563, 358), (374, 571, 572, 376), (330, 549, 550, 332), (348, 558, 559, 350), (366, 567, 568, 368), (322, 545, 546, 324), (340, 554, 555, 342), (358, 563, 564, 360), (376, 572, 573, 378), (332, 550, 551, 334), (350, 559, 560, 352), (368, 568, 569, 370), (324, 546, 547, 326), (342, 555, 556, 344), (360, 564, 565, 362), (378, 573, 574, 380), (318, 256, 576, 607), (316, 318, 607, 606), (314, 316, 606, 605), (312, 314, 605, 604), (310, 312, 604, 603), (308, 310, 603, 602), (306, 308, 602, 601), (304, 306, 601, 600), (302, 304, 600, 599), (300, 302, 599, 598), (298, 300, 598, 597), (296, 298, 597, 596), (294, 296, 596, 595), (292, 294, 595, 594), (290, 292, 594, 593), (288, 290, 593, 592), (286, 288, 592, 591), (284, 286, 591, 590), (282, 284, 590, 589), (280, 282, 589, 588), (278, 280, 588, 587), (276, 278, 587, 586), (274, 276, 586, 585), (272, 274, 585, 584), (270, 272, 584, 583), (268, 270, 583, 582), (266, 268, 582, 581), (264, 266, 581, 580), (262, 264, 580, 579), (260, 262, 579, 578), (258, 260, 578, 577), (256, 258, 577, 576)])
me_cylinder_001.polygons.foreach_set('material_index', [2, 2, 2, 2, 2, 2, 2, 2, 2, 2, 2, 2, 2, 2, 2, 2, 2, 2, 2, 2, 2, 2, 2, 2, 2, 2, 2, 2, 2, 2, 1, 2, 2, 1, 1, 1, 1, 1, 1, 1, 1, 1, 1, 1, 1, 1, 1, 1, 1, 1, 1, 1, 1, 1, 1, 1, 1, 1, 1, 1, 1, 1, 1, 1, 1, 1, 1, 1, 1, 1, 1, 1, 1, 1, 1, 1, 1, 1, 1, 1, 1, 1, 1, 1, 1, 1, 1, 1, 1, 1, 1, 1, 1, 1, 1, 1, 1, 1, 1, 1, 1, 1, 1, 1, 1, 1, 1, 1, 1, 1, 1, 1, 1, 1, 1, 1, 1, 1, 1, 1, 1, 1, 1, 1, 1, 1, 1, 1, 1, 1, 1, 1, 1, 1, 1, 1, 1, 1, 1, 1, 1, 1, 1, 1, 1, 1, 1, 1, 1, 1, 1, 1, 1, 1, 1, 1, 1, 1, 1, 1, 1, 1, 1, 1, 1, 1, 1, 1, 1, 1, 1, 1, 1, 1, 1, 1, 1, 1, 1, 1, 1, 1, 1, 1, 1, 1, 1, 1, 1, 1, 1, 1, 1, 1, 1, 1, 1, 1, 1, 1, 1, 1, 1, 1, 1, 1, 1, 1, 1, 1, 1, 1, 1, 1, 1, 1, 1, 1, 1, 1, 1, 1, 1, 1, 1, 1, 0, 0, 0, 0, 0, 0, 0, 0, 0, 0, 0, 0, 0, 0, 0, 0, 0, 0, 0, 0, 0, 0, 0, 0, 0, 0, 0, 0, 0, 0, 0, 0, 0, 0, 2, 2, 2, 2, 2, 2, 2, 2, 2, 2, 2, 2, 2, 2, 2, 2, 2, 2, 2, 2, 2, 2, 2, 2, 2, 2, 2, 2, 2, 2, 1, 2, 2, 1, 1, 1, 1, 1, 1, 1, 1, 1, 1, 1, 1, 1, 1, 1, 1, 1, 1, 1, 1, 1, 1, 1, 1, 1, 1, 1, 1, 1, 1, 1, 1, 1, 1, 1, 1, 1, 1, 1, 1, 1, 1, 1, 1, 1, 1, 1, 1, 1, 1, 1, 1, 1, 1, 1, 1, 1, 1, 1, 1, 1, 1, 1, 1, 1, 1, 1, 1, 1, 1, 1, 1, 1, 1, 1, 1, 1, 1, 1, 1, 1, 1, 1, 1, 1, 1, 1, 1, 1, 1, 1, 1, 1, 1, 1, 1, 1, 1, 1, 1, 1, 1, 1, 1, 1, 1, 1, 1, 1, 1, 1, 1, 1, 1, 1, 1, 1, 1, 1, 1, 1, 1, 1, 1, 1, 1, 1, 1, 1, 1, 1, 1, 1, 1, 1, 1, 1, 1, 1, 1, 1, 1, 1, 1, 1, 1, 1, 1, 1, 1, 1, 1, 1, 1, 1, 1, 1, 1, 1, 1, 1, 1, 1, 1, 1, 1, 1, 1, 1, 1, 1, 1, 1, 1, 1, 1, 1, 1, 1, 1, 1, 1, 1, 1, 1, 1, 1, 1, 1, 1, 1, 1, 1, 0, 0, 0, 0, 0, 0, 0, 0, 0, 0, 0, 0, 0, 0, 0, 0, 0, 0, 0, 0, 0, 0, 0, 0, 0, 0, 0, 0, 0, 0, 0, 0])
_uv = me_cylinder_001.uv_layers.new(name='UVMap')
_uv.uv.foreach_set('vector', [1.0, 0.5, 1.0, 1.0, 0.9688, 1.0, 0.9688, 0.5, 0.9688, 0.5, 0.9688, 1.0, 0.9375, 1.0, 0.9375, 0.5, 0.9375, 0.5, 0.9375, 1.0, 0.9062, 1.0, 0.9062, 0.5, 0.9062, 0.5, 0.9062, 1.0, 0.875, 1.0, 0.875, 0.5, 0.875, 0.5, 0.875, 1.0, 0.8438, 1.0, 0.8438, 0.5, 0.8438, 0.5, 0.8438, 1.0, 0.8125, 1.0, 0.8125, 0.5, 0.8125, 0.5, 0.8125, 1.0, 0.7812, 1.0, 0.7812, 0.5, 0.7812, 0.5, 0.7812, 1.0, 0.75, 1.0, 0.75, 0.5, 0.75, 0.5, 0.75, 1.0, 0.7188, 1.0, 0.7188, 0.5, 0.7188, 0.5, 0.7188, 1.0, 0.6875, 1.0, 0.6875, 0.5, 0.6875, 0.5, 0.6875, 1.0, 0.6562, 1.0, 0.6562, 0.5, 0.6562, 0.5, 0.6562, 1.0, 0.625, 1.0, 0.625, 0.5, 0.625, 0.5, 0.625, 1.0, 0.5938, 1.0, 0.5938, 0.5, 0.5938, 0.5, 0.5938, 1.0, 0.5625, 1.0, 0.5625, 0.5, 0.5625, 0.5, 0.5625, 1.0, 0.5312, 1.0, 0.5312, 0.5, 0.5312, 0.5, 0.5312, 1.0, 0.5, 1.0, 0.5, 0.5, 0.5, 0.5, 0.5, 1.0, 0.4688, 1.0, 0.4688, 0.5, 0.4688, 0.5, 0.4688, 1.0, 0.4375, 1.0, 0.4375, 0.5, 0.4375, 0.5, 0.4375, 1.0, 0.4062, 1.0, 0.4062, 0.5, 0.4062, 0.5, 0.4062, 1.0, 0.375, 1.0, 0.375, 0.5, 0.375, 0.5, 0.375, 1.0, 0.3438, 1.0, 0.3438, 0.5, 0.3438, 0.5, 0.3438, 1.0, 0.3125, 1.0, 0.3125, 0.5, 0.3125, 0.5, 0.3125, 1.0, 0.2812, 1.0, 0.2812, 0.5, 0.2812, 0.5, 0.2812, 1.0, 0.25, 1.0, 0.25, 0.5, 0.25, 0.5, 0.25, 1.0, 0.2188, 1.0, 0.2188, 0.5, 0.2188, 0.5, 0.2188, 1.0, 0.1875, 1.0, 0.1875, 0.5, 0.1875, 0.5, 0.1875, 1.0, 0.1562, 1.0, 0.1562, 0.5, 0.1562, 0.5, 0.1562, 1.0, 0.125, 1.0, 0.125, 0.5, 0.125, 0.5, 0.125, 1.0, 0.09375, 1.0, 0.09375, 0.5, 0.09375, 0.5, 0.09375, 1.0, 0.0625, 1.0, 0.0625, 0.5, 0.5312, 1.0, 0.5625, 1.0, 0.5625, 1.0, 0.5312, 1.0, 0.0625, 0.5, 0.0625, 1.0, 0.03125, 1.0, 0.03125, 0.5, 0.03125, 0.5, 0.03125, 1.0, 0.0, 1.0, 0.0, 0.5, 0.7812, 0.5, 0.75, 0.5, 0.75, 0.5, 0.7812, 0.5, 0.5, 1.0, 0.5312, 1.0, 0.5312, 1.0, 0.5, 1.0, 0.25, 1.0, 0.2812, 1.0, 0.2812, 1.0, 0.25, 1.0, 0.9375, 1.0, 0.9688, 1.0, 0.9688, 1.0, 0.9375, 1.0, 0.6562, 1.0, 0.6875, 1.0, 0.6875, 1.0, 0.6562, 1.0, 0.375, 1.0, 0.4062, 1.0, 0.4062, 1.0, 0.375, 1.0, 0.09375, 1.0, 0.125, 1.0, 0.125, 1.0, 0.09375, 1.0, 0.7812, 1.0, 0.8125, 1.0, 0.8125, 1.0, 0.7812, 1.0, 0.5, 1.0, 0.5312, 1.0, 0.5312, 1.0, 0.5, 1.0, 0.2188, 1.0, 0.25, 1.0, 0.25, 1.0, 0.2188, 1.0, 0.9062, 1.0, 0.9375, 1.0, 0.9375, 1.0, 0.9062, 1.0, 0.625, 1.0, 0.6562, 1.0, 0.6562, 1.0, 0.625, 1.0, 0.3438, 1.0, 0.375, 1.0, 0.375, 1.0, 0.3438, 1.0, 0.0625, 1.0, 0.09375, 1.0, 0.09375, 1.0, 0.0625, 1.0, 0.75, 1.0, 0.7812, 1.0, 0.7812, 1.0, 0.75, 1.0, 0.4688, 1.0, 0.5, 1.0, 0.5, 1.0, 0.4688, 1.0, 0.1875, 1.0, 0.2188, 1.0, 0.2188, 1.0, 0.1875, 1.0, 0.875, 1.0, 0.9062, 1.0, 0.9062, 1.0, 0.875, 1.0, 0.5938, 1.0, 0.625, 1.0, 0.625, 1.0, 0.5938, 1.0, 0.3125, 1.0, 0.3438, 1.0, 0.3438, 1.0, 0.3125, 1.0, 0.03125, 1.0, 0.0625, 1.0, 0.0625, 1.0, 0.03125, 1.0, 0.7188, 1.0, 0.75, 1.0, 0.75, 1.0, 0.7188, 1.0, 0.4375, 1.0, 0.4688, 1.0, 0.4688, 1.0, 0.4375, 1.0, 0.1562, 1.0, 0.1875, 1.0, 0.1875, 1.0, 0.1562, 1.0, 0.8438, 1.0, 0.875, 1.0, 0.875, 1.0, 0.8438, 1.0, 0.5625, 1.0, 0.5938, 1.0, 0.5938, 1.0, 0.5625, 1.0, 0.9688, 1.0, 1.0, 1.0, 1.0, 1.0, 0.9688, 1.0, 0.2812, 1.0, 0.3125, 1.0, 0.3125, 1.0, 0.2812, 1.0, 0.0, 1.0, 0.03125, 1.0, 0.03125, 1.0, 0.0, 1.0, 0.6875, 1.0, 0.7188, 1.0, 0.7188, 1.0, 0.6875, 1.0, 0.4062, 1.0, 0.4375, 1.0, 0.4375, 1.0, 0.4062, 1.0, 0.125, 1.0, 0.1562, 1.0, 0.1562, 1.0, 0.125, 1.0, 0.8125, 1.0, 0.8438, 1.0, 0.8438, 1.0, 0.8125, 1.0, 0.4062, 1.0, 0.4375, 1.0, 0.4375, 1.0, 0.4062, 1.0, 0.9062, 1.0, 0.9375, 1.0, 0.9375, 1.0, 0.9062, 1.0, 0.0625, 1.0, 0.09375, 1.0, 0.09375, 1.0, 0.0625, 1.0, 0.4688, 1.0, 0.5, 1.0, 0.5, 1.0, 0.4688, 1.0, 0.875, 1.0, 0.9062, 1.0, 0.9062, 1.0, 0.875, 1.0, 0.03125, 1.0, 0.0625, 1.0, 0.0625, 1.0, 0.03125, 1.0, 0.4375, 1.0, 0.4688, 1.0, 0.4688, 1.0, 0.4375, 1.0, 0.8438, 1.0, 0.875, 1.0, 0.875, 1.0, 0.8438, 1.0, 0.0, 1.0, 0.03125, 1.0, 0.03125, 1.0, 0.0, 1.0, 0.4062, 1.0, 0.4375, 1.0, 0.4375, 1.0, 0.4062, 1.0, 0.8125, 1.0, 0.8438, 1.0, 0.8438, 1.0, 0.8125, 1.0, 0.375, 1.0, 0.4062, 1.0, 0.4062, 1.0, 0.375, 1.0, 0.7812, 1.0, 0.8125, 1.0, 0.8125, 1.0, 0.7812, 1.0, 0.3438, 1.0, 0.375, 1.0, 0.375, 1.0, 0.3438, 1.0, 0.75, 1.0, 0.7812, 1.0, 0.7812, 1.0, 0.75, 1.0, 0.3125, 1.0, 0.3438, 1.0, 0.3438, 1.0, 0.3125, 1.0, 0.7188, 1.0, 0.75, 1.0, 0.75, 1.0, 0.7188, 1.0, 0.2812, 1.0, 0.3125, 1.0, 0.3125, 1.0, 0.2812, 1.0, 0.6875, 1.0, 0.7188, 1.0, 0.7188, 1.0, 0.6875, 1.0, 0.25, 1.0, 0.2812, 1.0, 0.2812, 1.0, 0.25, 1.0, 0.6562, 1.0, 0.6875, 1.0, 0.6875, 1.0, 0.6562, 1.0, 0.2188, 1.0, 0.25, 1.0, 0.25, 1.0, 0.2188, 1.0, 0.625, 1.0, 0.6562, 1.0, 0.6562, 1.0, 0.625, 1.0, 0.1875, 1.0, 0.2188, 1.0, 0.2188, 1.0, 0.1875, 1.0, 0.5938, 1.0, 0.625, 1.0, 0.625, 1.0, 0.5938, 1.0, 0.1562, 1.0, 0.1875, 1.0, 0.1875, 1.0, 0.1562, 1.0, 0.5625, 1.0, 0.5938, 1.0, 0.5938, 1.0, 0.5625, 1.0, 0.9688, 1.0, 1.0, 1.0, 1.0, 1.0, 0.9688, 1.0, 0.125, 1.0, 0.1562, 1.0, 0.1562, 1.0, 0.125, 1.0, 0.5312, 1.0, 0.5625, 1.0, 0.5625, 1.0, 0.5312, 1.0, 0.9375, 1.0, 0.9688, 1.0, 0.9688, 1.0, 0.9375, 1.0, 0.09375, 1.0, 0.125, 1.0, 0.125, 1.0, 0.09375, 1.0, 0.7812, 1.0, 0.8125, 1.0, 0.8125, 1.0, 0.7812, 1.0, 0.8125, 1.0, 0.8438, 1.0, 0.8438, 1.0, 0.8125, 1.0, 0.375, 1.0, 0.4062, 1.0, 0.4062, 1.0, 0.375, 1.0, 0.7812, 1.0, 0.8125, 1.0, 0.8125, 1.0, 0.7812, 1.0, 0.3438, 1.0, 0.375, 1.0, 0.375, 1.0, 0.3438, 1.0, 0.75, 1.0, 0.7812, 1.0, 0.7812, 1.0, 0.75, 1.0, 0.3125, 1.0, 0.3438, 1.0, 0.3438, 1.0, 0.3125, 1.0, 0.7188, 1.0, 0.75, 1.0, 0.75, 1.0, 0.7188, 1.0, 0.2812, 1.0, 0.3125, 1.0, 0.3125, 1.0, 0.2812, 1.0, 0.6875, 1.0, 0.7188, 1.0, 0.7188, 1.0, 0.6875, 1.0, 0.25, 1.0, 0.2812, 1.0, 0.2812, 1.0, 0.25, 1.0, 0.6562, 1.0, 0.6875, 1.0, 0.6875, 1.0, 0.6562, 1.0, 0.2188, 1.0, 0.25, 1.0, 0.25, 1.0, 0.2188, 1.0, 0.625, 1.0, 0.6562, 1.0, 0.6562, 1.0, 0.625, 1.0, 0.1875, 1.0, 0.2188, 1.0, 0.2188, 1.0, 0.1875, 1.0, 0.5938, 1.0, 0.625, 1.0, 0.625, 1.0, 0.5938, 1.0, 0.1562, 1.0, 0.1875, 1.0, 0.1875, 1.0, 0.1562, 1.0, 0.5625, 1.0, 0.5938, 1.0, 0.5938, 1.0, 0.5625, 1.0, 0.9688, 1.0, 1.0, 1.0, 1.0, 1.0, 0.9688, 1.0, 0.125, 1.0, 0.1562, 1.0, 0.1562, 1.0, 0.125, 1.0, 0.5312, 1.0, 0.5625, 1.0, 0.5625, 1.0, 0.5312, 1.0, 0.9375, 1.0, 0.9688, 1.0, 0.9688, 1.0, 0.9375, 1.0, 0.09375, 1.0, 0.125, 1.0, 0.125, 1.0, 0.09375, 1.0, 0.5, 1.0, 0.5312, 1.0, 0.5312, 1.0, 0.5, 1.0, 0.9062, 1.0, 0.9375, 1.0, 0.9375, 1.0, 0.9062, 1.0, 0.0625, 1.0, 0.09375, 1.0, 0.09375, 1.0, 0.0625, 1.0, 0.4688, 1.0, 0.5, 1.0, 0.5, 1.0, 0.4688, 1.0, 0.875, 1.0, 0.9062, 1.0, 0.9062, 1.0, 0.875, 1.0, 0.03125, 1.0, 0.0625, 1.0, 0.0625, 1.0, 0.03125, 1.0, 0.4375, 1.0, 0.4688, 1.0, 0.4688, 1.0, 0.4375, 1.0, 0.8438, 1.0, 0.875, 1.0, 0.875, 1.0, 0.8438, 1.0, 0.0, 1.0, 0.03125, 1.0, 0.03125, 1.0, 0.0, 1.0, 0.6875, 1.0, 0.7188, 1.0, 0.7188, 1.0, 0.6875, 1.0, 0.3438, 1.0, 0.375, 1.0, 0.375, 1.0, 0.3438, 1.0, 0.75, 1.0, 0.7812, 1.0, 0.7812, 1.0, 0.75, 1.0, 0.3125, 1.0, 0.3438, 1.0, 0.3438, 1.0, 0.3125, 1.0, 0.7188, 1.0, 0.75, 1.0, 0.75, 1.0, 0.7188, 1.0, 0.2812, 1.0, 0.3125, 1.0, 0.3125, 1.0, 0.2812, 1.0, 0.6875, 1.0, 0.7188, 1.0, 0.7188, 1.0, 0.6875, 1.0, 0.25, 1.0, 0.2812, 1.0, 0.2812, 1.0, 0.25, 1.0, 0.6562, 1.0, 0.6875, 1.0, 0.6875, 1.0, 0.6562, 1.0, 0.2188, 1.0, 0.25, 1.0, 0.25, 1.0, 0.2188, 1.0, 0.625, 1.0, 0.6562, 1.0, 0.6562, 1.0, 0.625, 1.0, 0.1875, 1.0, 0.2188, 1.0, 0.2188, 1.0, 0.1875, 1.0, 0.5938, 1.0, 0.625, 1.0, 0.625, 1.0, 0.5938, 1.0, 0.1562, 1.0, 0.1875, 1.0, 0.1875, 1.0, 0.1562, 1.0, 0.5625, 1.0, 0.5938, 1.0, 0.5938, 1.0, 0.5625, 1.0, 0.9688, 1.0, 1.0, 1.0, 1.0, 1.0, 0.9688, 1.0, 0.125, 1.0, 0.1562, 1.0, 0.1562, 1.0, 0.125, 1.0, 0.5312, 1.0, 0.5625, 1.0, 0.5625, 1.0, 0.5312, 1.0, 0.9375, 1.0, 0.9688, 1.0, 0.9688, 1.0, 0.9375, 1.0, 0.09375, 1.0, 0.125, 1.0, 0.125, 1.0, 0.09375, 1.0, 0.5, 1.0, 0.5312, 1.0, 0.5312, 1.0, 0.5, 1.0, 0.9062, 1.0, 0.9375, 1.0, 0.9375, 1.0, 0.9062, 1.0, 0.0625, 1.0, 0.09375, 1.0, 0.09375, 1.0, 0.0625, 1.0, 0.4688, 1.0, 0.5, 1.0, 0.5, 1.0, 0.4688, 1.0, 0.875, 1.0, 0.9062, 1.0, 0.9062, 1.0, 0.875, 1.0, 0.03125, 1.0, 0.0625, 1.0, 0.0625, 1.0, 0.03125, 1.0, 0.4375, 1.0, 0.4688, 1.0, 0.4688, 1.0, 0.4375, 1.0, 0.8438, 1.0, 0.875, 1.0, 0.875, 1.0, 0.8438, 1.0, 0.0, 1.0, 0.03125, 1.0, 0.03125, 1.0, 0.0, 1.0, 0.4062, 1.0, 0.4375, 1.0, 0.4375, 1.0, 0.4062, 1.0, 0.8125, 1.0, 0.8438, 1.0, 0.8438, 1.0, 0.8125, 1.0, 0.375, 1.0, 0.4062, 1.0, 0.4062, 1.0, 0.375, 1.0, 0.2968, 0.4854, 0.25, 0.49, 0.2032, 0.4854, 0.1582, 0.4717, 0.1167, 0.4496, 0.08029, 0.4197, 0.05045, 0.3833, 0.02827, 0.3418, 0.01461, 0.2968, 0.01, 0.25, 0.01461, 0.2032, 0.02827, 0.1582, 0.05045, 0.1167, 0.08029, 0.08029, 0.1167, 0.05045, 0.1582, 0.02827, 0.2032, 0.01461, 0.25, 0.01, 0.2968, 0.01461, 0.3418, 0.02827, 0.3833, 0.05045, 0.4197, 0.08029, 0.4496, 0.1167, 0.4717, 0.1582, 0.4854, 0.2032, 0.49, 0.25, 0.4854, 0.2968, 0.4717, 0.3418, 0.4496, 0.3833, 0.4197, 0.4197, 0.3833, 0.4496, 0.3418, 0.4717, 0.25, 1.0, 0.2812, 1.0, 0.2812, 1.0, 0.25, 1.0, 0.6562, 1.0, 0.6875, 1.0, 0.6875, 1.0, 0.6562, 1.0, 0.2188, 1.0, 0.25, 1.0, 0.25, 1.0, 0.2188, 1.0, 0.625, 1.0, 0.6562, 1.0, 0.6562, 1.0, 0.625, 1.0, 0.1875, 1.0, 0.2188, 1.0, 0.2188, 1.0, 0.1875, 1.0, 0.5938, 1.0, 0.625, 1.0, 0.625, 1.0, 0.5938, 1.0, 0.1562, 1.0, 0.1875, 1.0, 0.1875, 1.0, 0.1562, 1.0, 0.5625, 1.0, 0.5938, 1.0, 0.5938, 1.0, 0.5625, 1.0, 0.9688, 1.0, 1.0, 1.0, 1.0, 1.0, 0.9688, 1.0, 0.125, 1.0, 0.1562, 1.0, 0.1562, 1.0, 0.125, 1.0, 0.5312, 1.0, 0.5625, 1.0, 0.5625, 1.0, 0.5312, 1.0, 0.9375, 1.0, 0.9688, 1.0, 0.9688, 1.0, 0.9375, 1.0, 0.09375, 1.0, 0.125, 1.0, 0.125, 1.0, 0.09375, 1.0, 0.5, 1.0, 0.5312, 1.0, 0.5312, 1.0, 0.5, 1.0, 0.9062, 1.0, 0.9375, 1.0, 0.9375, 1.0, 0.9062, 1.0, 0.0625, 1.0, 0.09375, 1.0, 0.09375, 1.0, 0.0625, 1.0, 0.4688, 1.0, 0.5, 1.0, 0.5, 1.0, 0.4688, 1.0, 0.875, 1.0, 0.9062, 1.0, 0.9062, 1.0, 0.875, 1.0, 0.03125, 1.0, 0.0625, 1.0, 0.0625, 1.0, 0.03125, 1.0, 0.4375, 1.0, 0.4688, 1.0, 0.4688, 1.0, 0.4375, 1.0, 0.8438, 1.0, 0.875, 1.0, 0.875, 1.0, 0.8438, 1.0, 0.0, 1.0, 0.03125, 1.0, 0.03125, 1.0, 0.0, 1.0, 0.4062, 1.0, 0.4375, 1.0, 0.4375, 1.0, 0.4062, 1.0, 0.8125, 1.0, 0.8438, 1.0, 0.8438, 1.0, 0.8125, 1.0, 0.375, 1.0, 0.4062, 1.0, 0.4062, 1.0, 0.375, 1.0, 0.7812, 1.0, 0.8125, 1.0, 0.8125, 1.0, 0.7812, 1.0, 0.3438, 1.0, 0.375, 1.0, 0.375, 1.0, 0.3438, 1.0, 0.75, 1.0, 0.7812, 1.0, 0.7812, 1.0, 0.75, 1.0, 0.3125, 1.0, 0.3438, 1.0, 0.3438, 1.0, 0.3125, 1.0, 0.7188, 1.0, 0.75, 1.0, 0.75, 1.0, 0.7188, 1.0, 0.2812, 1.0, 0.3125, 1.0, 0.3125, 1.0, 0.2812, 1.0, 0.75, 0.49, 0.7968, 0.4854, 0.8418, 0.4717, 0.8833, 0.4496, 0.9197, 0.4197, 0.9496, 0.3833, 0.9717, 0.3418, 0.9854, 0.2968, 0.99, 0.25, 0.9854, 0.2032, 0.9717, 0.1582, 0.9496, 0.1167, 0.9197, 0.08029, 0.8833, 0.05045, 0.8418, 0.02827, 0.7968, 0.01461, 0.75, 0.01, 0.7032, 0.01461, 0.6582, 0.02827, 0.6167, 0.05045, 0.5803, 0.08029, 0.5504, 0.1167, 0.5283, 0.1582, 0.5146, 0.2032, 0.51, 0.25, 0.5146, 0.2968, 0.5283, 0.3418, 0.5504, 0.3833, 0.5803, 0.4197, 0.6167, 0.4496, 0.6582, 0.4717, 0.7032, 0.4854, 0.5, 0.5, 0.4688, 0.5, 0.4688, 0.5, 0.5, 0.5, 0.2188, 0.5, 0.1875, 0.5, 0.1875, 0.5, 0.2188, 0.5, 0.9062, 0.5, 0.875, 0.5, 0.875, 0.5, 0.9062, 0.5, 0.625, 0.5, 0.5938, 0.5, 0.5938, 0.5, 0.625, 0.5, 0.3438, 0.5, 0.3125, 0.5, 0.3125, 0.5, 0.3438, 0.5, 0.0625, 0.5, 0.03125, 0.5, 0.03125, 0.5, 0.0625, 0.5, 0.75, 0.5, 0.7188, 0.5, 0.7188, 0.5, 0.75, 0.5, 0.4688, 0.5, 0.4375, 0.5, 0.4375, 0.5, 0.4688, 0.5, 0.1875, 0.5, 0.1562, 0.5, 0.1562, 0.5, 0.1875, 0.5, 0.875, 0.5, 0.8438, 0.5, 0.8438, 0.5, 0.875, 0.5, 0.5938, 0.5, 0.5625, 0.5, 0.5625, 0.5, 0.5938, 0.5, 0.3125, 0.5, 0.2812, 0.5, 0.2812, 0.5, 0.3125, 0.5, 1.0, 0.5, 0.9688, 0.5, 0.9688, 0.5, 1.0, 0.5, 0.03125, 0.5, 0.0, 0.5, 0.0, 0.5, 0.03125, 0.5, 0.7188, 0.5, 0.6875, 0.5, 0.6875, 0.5, 0.7188, 0.5, 0.4375, 0.5, 0.4062, 0.5, 0.4062, 0.5, 0.4375, 0.5, 0.1562, 0.5, 0.125, 0.5, 0.125, 0.5, 0.1562, 0.5, 0.8438, 0.5, 0.8125, 0.5, 0.8125, 0.5, 0.8438, 0.5, 0.5625, 0.5, 0.5312, 0.5, 0.5312, 0.5, 0.5625, 0.5, 0.2812, 0.5, 0.25, 0.5, 0.25, 0.5, 0.2812, 0.5, 0.9688, 0.5, 0.9375, 0.5, 0.9375, 0.5, 0.9688, 0.5, 0.6875, 0.5, 0.6562, 0.5, 0.6562, 0.5, 0.6875, 0.5, 0.4062, 0.5, 0.375, 0.5, 0.375, 0.5, 0.4062, 0.5, 0.125, 0.5, 0.09375, 0.5, 0.09375, 0.5, 0.125, 0.5, 0.8125, 0.5, 0.7812, 0.5, 0.7812, 0.5, 0.8125, 0.5, 0.5312, 0.5, 0.5, 0.5, 0.5, 0.5, 0.5312, 0.5, 0.25, 0.5, 0.2188, 0.5, 0.2188, 0.5, 0.25, 0.5, 0.9375, 0.5, 0.9062, 0.5, 0.9062, 0.5, 0.9375, 0.5, 0.6562, 0.5, 0.625, 0.5, 0.625, 0.5, 0.6562, 0.5, 0.375, 0.5, 0.3438, 0.5, 0.3438, 0.5, 0.375, 0.5, 0.09375, 0.5, 0.0625, 0.5, 0.0625, 0.5, 0.09375, 0.5, 1.0, 0.75, 0.9688, 0.75, 0.9688, 1.0, 1.0, 1.0, 0.9688, 0.75, 0.9375, 0.75, 0.9375, 1.0, 0.9688, 1.0, 0.9375, 0.75, 0.9062, 0.75, 0.9062, 1.0, 0.9375, 1.0, 0.9062, 0.75, 0.875, 0.75, 0.875, 1.0, 0.9062, 1.0, 0.875, 0.75, 0.8438, 0.75, 0.8438, 1.0, 0.875, 1.0, 0.8438, 0.75, 0.8125, 0.75, 0.8125, 1.0, 0.8438, 1.0, 0.8125, 0.75, 0.7812, 0.75, 0.7812, 1.0, 0.8125, 1.0, 0.7812, 0.75, 0.75, 0.75, 0.75, 1.0, 0.7812, 1.0, 0.75, 0.75, 0.7188, 0.75, 0.7188, 1.0, 0.75, 1.0, 0.7188, 0.75, 0.6875, 0.75, 0.6875, 1.0, 0.7188, 1.0, 0.6875, 0.75, 0.6562, 0.75, 0.6562, 1.0, 0.6875, 1.0, 0.6562, 0.75, 0.625, 0.75, 0.625, 1.0, 0.6562, 1.0, 0.625, 0.75, 0.5938, 0.75, 0.5938, 1.0, 0.625, 1.0, 0.5938, 0.75, 0.5625, 0.75, 0.5625, 1.0, 0.5938, 1.0, 0.5625, 0.75, 0.5312, 0.75, 0.5312, 1.0, 0.5625, 1.0, 0.5312, 0.75, 0.5, 0.75, 0.5, 1.0, 0.5312, 1.0, 0.5, 0.75, 0.4688, 0.75, 0.4688, 1.0, 0.5, 1.0, 0.4688, 0.75, 0.4375, 0.75, 0.4375, 1.0, 0.4688, 1.0, 0.4375, 0.75, 0.4062, 0.75, 0.4062, 1.0, 0.4375, 1.0, 0.4062, 0.75, 0.375, 0.75, 0.375, 1.0, 0.4062, 1.0, 0.375, 0.75, 0.3438, 0.75, 0.3438, 1.0, 0.375, 1.0, 0.3438, 0.75, 0.3125, 0.75, 0.3125, 1.0, 0.3438, 1.0, 0.3125, 0.75, 0.2812, 0.75, 0.2812, 1.0, 0.3125, 1.0, 0.2812, 0.75, 0.25, 0.75, 0.25, 1.0, 0.2812, 1.0, 0.25, 0.75, 0.2188, 0.75, 0.2188, 1.0, 0.25, 1.0, 0.2188, 0.75, 0.1875, 0.75, 0.1875, 1.0, 0.2188, 1.0, 0.1875, 0.75, 0.1562, 0.75, 0.1562, 1.0, 0.1875, 1.0, 0.1562, 0.75, 0.125, 0.75, 0.125, 1.0, 0.1562, 1.0, 0.125, 0.75, 0.09375, 0.75, 0.09375, 1.0, 0.125, 1.0, 0.09375, 0.75, 0.0625, 0.75, 0.0625, 1.0, 0.09375, 1.0, 0.2968, 0.4854, 0.3418, 0.4717, 0.3833, 0.4496, 0.4197, 0.4197, 0.4496, 0.3833, 0.4717, 0.3418, 0.4854, 0.2968, 0.49, 0.25, 0.4854, 0.2032, 0.4717, 0.1582, 0.4496, 0.1167, 0.4197, 0.08029, 0.3833, 0.05045, 0.3418, 0.02827, 0.2968, 0.01461, 0.25, 0.01, 0.2032, 0.01461, 0.1582, 0.02827, 0.1167, 0.05045, 0.08029, 0.08029, 0.05045, 0.1167, 0.02827, 0.1582, 0.01461, 0.2032, 0.01, 0.25, 0.01461, 0.2968, 0.02827, 0.3418, 0.05045, 0.3833, 0.08029, 0.4197, 0.1167, 0.4496, 0.1582, 0.4717, 0.2032, 0.4854, 0.25, 0.49, 0.0625, 0.75, 0.03125, 0.75, 0.03125, 1.0, 0.0625, 1.0, 0.03125, 0.75, 0.0, 0.75, 0.0, 1.0, 0.03125, 1.0, 0.75, 0.49, 0.7032, 0.4854, 0.6582, 0.4717, 0.6167, 0.4496, 0.5803, 0.4197, 0.5504, 0.3833, 0.5283, 0.3418, 0.5146, 0.2968, 0.51, 0.25, 0.5146, 0.2032, 0.5283, 0.1582, 0.5504, 0.1167, 0.5803, 0.08029, 0.6167, 0.05045, 0.6582, 0.02827, 0.7032, 0.01461, 0.75, 0.01, 0.7968, 0.01461, 0.8418, 0.02827, 0.8833, 0.05045, 0.9197, 0.08029, 0.9496, 0.1167, 0.9717, 0.1582, 0.9854, 0.2032, 0.99, 0.25, 0.9854, 0.2968, 0.9717, 0.3418, 0.9496, 0.3833, 0.9197, 0.4197, 0.8833, 0.4496, 0.8418, 0.4717, 0.7968, 0.4854, 1.0, 0.5, 0.9688, 0.5, 0.9688, 1.0, 1.0, 1.0, 0.9688, 0.5, 0.9375, 0.5, 0.9375, 1.0, 0.9688, 1.0, 0.9375, 0.5, 0.9062, 0.5, 0.9062, 1.0, 0.9375, 1.0, 0.9062, 0.5, 0.875, 0.5, 0.875, 1.0, 0.9062, 1.0, 0.875, 0.5, 0.8438, 0.5, 0.8438, 1.0, 0.875, 1.0, 0.8438, 0.5, 0.8125, 0.5, 0.8125, 1.0, 0.8438, 1.0, 0.8125, 0.5, 0.7812, 0.5, 0.7812, 1.0, 0.8125, 1.0, 0.7812, 0.5, 0.75, 0.5, 0.75, 1.0, 0.7812, 1.0, 0.75, 0.5, 0.7188, 0.5, 0.7188, 1.0, 0.75, 1.0, 0.7188, 0.5, 0.6875, 0.5, 0.6875, 1.0, 0.7188, 1.0, 0.6875, 0.5, 0.6562, 0.5, 0.6562, 1.0, 0.6875, 1.0, 0.6562, 0.5, 0.625, 0.5, 0.625, 1.0, 0.6562, 1.0, 0.625, 0.5, 0.5938, 0.5, 0.5938, 1.0, 0.625, 1.0, 0.5938, 0.5, 0.5625, 0.5, 0.5625, 1.0, 0.5938, 1.0, 0.5625, 0.5, 0.5312, 0.5, 0.5312, 1.0, 0.5625, 1.0, 0.5312, 0.5, 0.5, 0.5, 0.5, 1.0, 0.5312, 1.0, 0.5, 0.5, 0.4688, 0.5, 0.4688, 1.0, 0.5, 1.0, 0.4688, 0.5, 0.4375, 0.5, 0.4375, 1.0, 0.4688, 1.0, 0.4375, 0.5, 0.4062, 0.5, 0.4062, 1.0, 0.4375, 1.0, 0.4062, 0.5, 0.375, 0.5, 0.375, 1.0, 0.4062, 1.0, 0.375, 0.5, 0.3438, 0.5, 0.3438, 1.0, 0.375, 1.0, 0.3438, 0.5, 0.3125, 0.5, 0.3125, 1.0, 0.3438, 1.0, 0.3125, 0.5, 0.2812, 0.5, 0.2812, 1.0, 0.3125, 1.0, 0.2812, 0.5, 0.25, 0.5, 0.25, 1.0, 0.2812, 1.0, 0.25, 0.5, 0.2188, 0.5, 0.2188, 1.0, 0.25, 1.0, 0.2188, 0.5, 0.1875, 0.5, 0.1875, 1.0, 0.2188, 1.0, 0.1875, 0.5, 0.1562, 0.5, 0.1562, 1.0, 0.1875, 1.0, 0.1562, 0.5, 0.125, 0.5, 0.125, 1.0, 0.1562, 1.0, 0.125, 0.5, 0.09375, 0.5, 0.09375, 1.0, 0.125, 1.0, 0.09375, 0.5, 0.0625, 0.5, 0.0625, 1.0, 0.09375, 1.0, 0.5312, 1.0, 0.5312, 1.0, 0.5625, 1.0, 0.5625, 1.0, 0.0625, 0.5, 0.03125, 0.5, 0.03125, 1.0, 0.0625, 1.0, 0.03125, 0.5, 0.0, 0.5, 0.0, 1.0, 0.03125, 1.0, 0.7812, 0.5, 0.7812, 0.5, 0.75, 0.5, 0.75, 0.5, 0.5, 1.0, 0.5, 1.0, 0.5312, 1.0, 0.5312, 1.0, 0.25, 1.0, 0.25, 1.0, 0.2812, 1.0, 0.2812, 1.0, 0.9375, 1.0, 0.9375, 1.0, 0.9688, 1.0, 0.9688, 1.0, 0.6562, 1.0, 0.6562, 1.0, 0.6875, 1.0, 0.6875, 1.0, 0.375, 1.0, 0.375, 1.0, 0.4062, 1.0, 0.4062, 1.0, 0.09375, 1.0, 0.09375, 1.0, 0.125, 1.0, 0.125, 1.0, 0.7812, 1.0, 0.7812, 1.0, 0.8125, 1.0, 0.8125, 1.0, 0.5, 1.0, 0.5, 1.0, 0.5312, 1.0, 0.5312, 1.0, 0.2188, 1.0, 0.2188, 1.0, 0.25, 1.0, 0.25, 1.0, 0.9062, 1.0, 0.9062, 1.0, 0.9375, 1.0, 0.9375, 1.0, 0.625, 1.0, 0.625, 1.0, 0.6562, 1.0, 0.6562, 1.0, 0.3438, 1.0, 0.3438, 1.0, 0.375, 1.0, 0.375, 1.0, 0.0625, 1.0, 0.0625, 1.0, 0.09375, 1.0, 0.09375, 1.0, 0.75, 1.0, 0.75, 1.0, 0.7812, 1.0, 0.7812, 1.0, 0.4688, 1.0, 0.4688, 1.0, 0.5, 1.0, 0.5, 1.0, 0.1875, 1.0, 0.1875, 1.0, 0.2188, 1.0, 0.2188, 1.0, 0.875, 1.0, 0.875, 1.0, 0.9062, 1.0, 0.9062, 1.0, 0.5938, 1.0, 0.5938, 1.0, 0.625, 1.0, 0.625, 1.0, 0.3125, 1.0, 0.3125, 1.0, 0.3438, 1.0, 0.3438, 1.0, 0.03125, 1.0, 0.03125, 1.0, 0.0625, 1.0, 0.0625, 1.0, 0.7188, 1.0, 0.7188, 1.0, 0.75, 1.0, 0.75, 1.0, 0.4375, 1.0, 0.4375, 1.0, 0.4688, 1.0, 0.4688, 1.0, 0.1562, 1.0, 0.1562, 1.0, 0.1875, 1.0, 0.1875, 1.0, 0.8438, 1.0, 0.8438, 1.0, 0.875, 1.0, 0.875, 1.0, 0.5625, 1.0, 0.5625, 1.0, 0.5938, 1.0, 0.5938, 1.0, 0.9688, 1.0, 0.9688, 1.0, 1.0, 1.0, 1.0, 1.0, 0.2812, 1.0, 0.2812, 1.0, 0.3125, 1.0, 0.3125, 1.0, 0.0, 1.0, 0.0, 1.0, 0.03125, 1.0, 0.03125, 1.0, 0.6875, 1.0, 0.6875, 1.0, 0.7188, 1.0, 0.7188, 1.0, 0.4062, 1.0, 0.4062, 1.0, 0.4375, 1.0, 0.4375, 1.0, 0.125, 1.0, 0.125, 1.0, 0.1562, 1.0, 0.1562, 1.0, 0.8125, 1.0, 0.8125, 1.0, 0.8438, 1.0, 0.8438, 1.0, 0.4062, 1.0, 0.4062, 1.0, 0.4375, 1.0, 0.4375, 1.0, 0.9062, 1.0, 0.9062, 1.0, 0.9375, 1.0, 0.9375, 1.0, 0.0625, 1.0, 0.0625, 1.0, 0.09375, 1.0, 0.09375, 1.0, 0.4688, 1.0, 0.4688, 1.0, 0.5, 1.0, 0.5, 1.0, 0.875, 1.0, 0.875, 1.0, 0.9062, 1.0, 0.9062, 1.0, 0.03125, 1.0, 0.03125, 1.0, 0.0625, 1.0, 0.0625, 1.0, 0.4375, 1.0, 0.4375, 1.0, 0.4688, 1.0, 0.4688, 1.0, 0.8438, 1.0, 0.8438, 1.0, 0.875, 1.0, 0.875, 1.0, 0.0, 1.0, 0.0, 1.0, 0.03125, 1.0, 0.03125, 1.0, 0.4062, 1.0, 0.4062, 1.0, 0.4375, 1.0, 0.4375, 1.0, 0.8125, 1.0, 0.8125, 1.0, 0.8438, 1.0, 0.8438, 1.0, 0.375, 1.0, 0.375, 1.0, 0.4062, 1.0, 0.4062, 1.0, 0.7812, 1.0, 0.7812, 1.0, 0.8125, 1.0, 0.8125, 1.0, 0.3438, 1.0, 0.3438, 1.0, 0.375, 1.0, 0.375, 1.0, 0.75, 1.0, 0.75, 1.0, 0.7812, 1.0, 0.7812, 1.0, 0.3125, 1.0, 0.3125, 1.0, 0.3438, 1.0, 0.3438, 1.0, 0.7188, 1.0, 0.7188, 1.0, 0.75, 1.0, 0.75, 1.0, 0.2812, 1.0, 0.2812, 1.0, 0.3125, 1.0, 0.3125, 1.0, 0.6875, 1.0, 0.6875, 1.0, 0.7188, 1.0, 0.7188, 1.0, 0.25, 1.0, 0.25, 1.0, 0.2812, 1.0, 0.2812, 1.0, 0.6562, 1.0, 0.6562, 1.0, 0.6875, 1.0, 0.6875, 1.0, 0.2188, 1.0, 0.2188, 1.0, 0.25, 1.0, 0.25, 1.0, 0.625, 1.0, 0.625, 1.0, 0.6562, 1.0, 0.6562, 1.0, 0.1875, 1.0, 0.1875, 1.0, 0.2188, 1.0, 0.2188, 1.0, 0.5938, 1.0, 0.5938, 1.0, 0.625, 1.0, 0.625, 1.0, 0.1562, 1.0, 0.1562, 1.0, 0.1875, 1.0, 0.1875, 1.0, 0.5625, 1.0, 0.5625, 1.0, 0.5938, 1.0, 0.5938, 1.0, 0.9688, 1.0, 0.9688, 1.0, 1.0, 1.0, 1.0, 1.0, 0.125, 1.0, 0.125, 1.0, 0.1562, 1.0, 0.1562, 1.0, 0.5312, 1.0, 0.5312, 1.0, 0.5625, 1.0, 0.5625, 1.0, 0.9375, 1.0, 0.9375, 1.0, 0.9688, 1.0, 0.9688, 1.0, 0.09375, 1.0, 0.09375, 1.0, 0.125, 1.0, 0.125, 1.0, 0.7812, 1.0, 0.7812, 1.0, 0.8125, 1.0, 0.8125, 1.0, 0.8125, 1.0, 0.8125, 1.0, 0.8438, 1.0, 0.8438, 1.0, 0.375, 1.0, 0.375, 1.0, 0.4062, 1.0, 0.4062, 1.0, 0.7812, 1.0, 0.7812, 1.0, 0.8125, 1.0, 0.8125, 1.0, 0.3438, 1.0, 0.3438, 1.0, 0.375, 1.0, 0.375, 1.0, 0.75, 1.0, 0.75, 1.0, 0.7812, 1.0, 0.7812, 1.0, 0.3125, 1.0, 0.3125, 1.0, 0.3438, 1.0, 0.3438, 1.0, 0.7188, 1.0, 0.7188, 1.0, 0.75, 1.0, 0.75, 1.0, 0.2812, 1.0, 0.2812, 1.0, 0.3125, 1.0, 0.3125, 1.0, 0.6875, 1.0, 0.6875, 1.0, 0.7188, 1.0, 0.7188, 1.0, 0.25, 1.0, 0.25, 1.0, 0.2812, 1.0, 0.2812, 1.0, 0.6562, 1.0, 0.6562, 1.0, 0.6875, 1.0, 0.6875, 1.0, 0.2188, 1.0, 0.2188, 1.0, 0.25, 1.0, 0.25, 1.0, 0.625, 1.0, 0.625, 1.0, 0.6562, 1.0, 0.6562, 1.0, 0.1875, 1.0, 0.1875, 1.0, 0.2188, 1.0, 0.2188, 1.0, 0.5938, 1.0, 0.5938, 1.0, 0.625, 1.0, 0.625, 1.0, 0.1562, 1.0, 0.1562, 1.0, 0.1875, 1.0, 0.1875, 1.0, 0.5625, 1.0, 0.5625, 1.0, 0.5938, 1.0, 0.5938, 1.0, 0.9688, 1.0, 0.9688, 1.0, 1.0, 1.0, 1.0, 1.0, 0.125, 1.0, 0.125, 1.0, 0.1562, 1.0, 0.1562, 1.0, 0.5312, 1.0, 0.5312, 1.0, 0.5625, 1.0, 0.5625, 1.0, 0.9375, 1.0, 0.9375, 1.0, 0.9688, 1.0, 0.9688, 1.0, 0.09375, 1.0, 0.09375, 1.0, 0.125, 1.0, 0.125, 1.0, 0.5, 1.0, 0.5, 1.0, 0.5312, 1.0, 0.5312, 1.0, 0.9062, 1.0, 0.9062, 1.0, 0.9375, 1.0, 0.9375, 1.0, 0.0625, 1.0, 0.0625, 1.0, 0.09375, 1.0, 0.09375, 1.0, 0.4688, 1.0, 0.4688, 1.0, 0.5, 1.0, 0.5, 1.0, 0.875, 1.0, 0.875, 1.0, 0.9062, 1.0, 0.9062, 1.0, 0.03125, 1.0, 0.03125, 1.0, 0.0625, 1.0, 0.0625, 1.0, 0.4375, 1.0, 0.4375, 1.0, 0.4688, 1.0, 0.4688, 1.0, 0.8438, 1.0, 0.8438, 1.0, 0.875, 1.0, 0.875, 1.0, 0.0, 1.0, 0.0, 1.0, 0.03125, 1.0, 0.03125, 1.0, 0.6875, 1.0, 0.6875, 1.0, 0.7188, 1.0, 0.7188, 1.0, 0.3438, 1.0, 0.3438, 1.0, 0.375, 1.0, 0.375, 1.0, 0.75, 1.0, 0.75, 1.0, 0.7812, 1.0, 0.7812, 1.0, 0.3125, 1.0, 0.3125, 1.0, 0.3438, 1.0, 0.3438, 1.0, 0.7188, 1.0, 0.7188, 1.0, 0.75, 1.0, 0.75, 1.0, 0.2812, 1.0, 0.2812, 1.0, 0.3125, 1.0, 0.3125, 1.0, 0.6875, 1.0, 0.6875, 1.0, 0.7188, 1.0, 0.7188, 1.0, 0.25, 1.0, 0.25, 1.0, 0.2812, 1.0, 0.2812, 1.0, 0.6562, 1.0, 0.6562, 1.0, 0.6875, 1.0, 0.6875, 1.0, 0.2188, 1.0, 0.2188, 1.0, 0.25, 1.0, 0.25, 1.0, 0.625, 1.0, 0.625, 1.0, 0.6562, 1.0, 0.6562, 1.0, 0.1875, 1.0, 0.1875, 1.0, 0.2188, 1.0, 0.2188, 1.0, 0.5938, 1.0, 0.5938, 1.0, 0.625, 1.0, 0.625, 1.0, 0.1562, 1.0, 0.1562, 1.0, 0.1875, 1.0, 0.1875, 1.0, 0.5625, 1.0, 0.5625, 1.0, 0.5938, 1.0, 0.5938, 1.0, 0.9688, 1.0, 0.9688, 1.0, 1.0, 1.0, 1.0, 1.0, 0.125, 1.0, 0.125, 1.0, 0.1562, 1.0, 0.1562, 1.0, 0.5312, 1.0, 0.5312, 1.0, 0.5625, 1.0, 0.5625, 1.0, 0.9375, 1.0, 0.9375, 1.0, 0.9688, 1.0, 0.9688, 1.0, 0.09375, 1.0, 0.09375, 1.0, 0.125, 1.0, 0.125, 1.0, 0.5, 1.0, 0.5, 1.0, 0.5312, 1.0, 0.5312, 1.0, 0.9062, 1.0, 0.9062, 1.0, 0.9375, 1.0, 0.9375, 1.0, 0.0625, 1.0, 0.0625, 1.0, 0.09375, 1.0, 0.09375, 1.0, 0.4688, 1.0, 0.4688, 1.0, 0.5, 1.0, 0.5, 1.0, 0.875, 1.0, 0.875, 1.0, 0.9062, 1.0, 0.9062, 1.0, 0.03125, 1.0, 0.03125, 1.0, 0.0625, 1.0, 0.0625, 1.0, 0.4375, 1.0, 0.4375, 1.0, 0.4688, 1.0, 0.4688, 1.0, 0.8438, 1.0, 0.8438, 1.0, 0.875, 1.0, 0.875, 1.0, 0.0, 1.0, 0.0, 1.0, 0.03125, 1.0, 0.03125, 1.0, 0.4062, 1.0, 0.4062, 1.0, 0.4375, 1.0, 0.4375, 1.0, 0.8125, 1.0, 0.8125, 1.0, 0.8438, 1.0, 0.8438, 1.0, 0.375, 1.0, 0.375, 1.0, 0.4062, 1.0, 0.4062, 1.0, 0.2968, 0.4854, 0.3418, 0.4717, 0.3833, 0.4496, 0.4197, 0.4197, 0.4496, 0.3833, 0.4717, 0.3418, 0.4854, 0.2968, 0.49, 0.25, 0.4854, 0.2032, 0.4717, 0.1582, 0.4496, 0.1167, 0.4197, 0.08029, 0.3833, 0.05045, 0.3418, 0.02827, 0.2968, 0.01461, 0.25, 0.01, 0.2032, 0.01461, 0.1582, 0.02827, 0.1167, 0.05045, 0.08029, 0.08029, 0.05045, 0.1167, 0.02827, 0.1582, 0.01461, 0.2032, 0.01, 0.25, 0.01461, 0.2968, 0.02827, 0.3418, 0.05045, 0.3833, 0.08029, 0.4197, 0.1167, 0.4496, 0.1582, 0.4717, 0.2032, 0.4854, 0.25, 0.49, 0.25, 1.0, 0.25, 1.0, 0.2812, 1.0, 0.2812, 1.0, 0.6562, 1.0, 0.6562, 1.0, 0.6875, 1.0, 0.6875, 1.0, 0.2188, 1.0, 0.2188, 1.0, 0.25, 1.0, 0.25, 1.0, 0.625, 1.0, 0.625, 1.0, 0.6562, 1.0, 0.6562, 1.0, 0.1875, 1.0, 0.1875, 1.0, 0.2188, 1.0, 0.2188, 1.0, 0.5938, 1.0, 0.5938, 1.0, 0.625, 1.0, 0.625, 1.0, 0.1562, 1.0, 0.1562, 1.0, 0.1875, 1.0, 0.1875, 1.0, 0.5625, 1.0, 0.5625, 1.0, 0.5938, 1.0, 0.5938, 1.0, 0.9688, 1.0, 0.9688, 1.0, 1.0, 1.0, 1.0, 1.0, 0.125, 1.0, 0.125, 1.0, 0.1562, 1.0, 0.1562, 1.0, 0.5312, 1.0, 0.5312, 1.0, 0.5625, 1.0, 0.5625, 1.0, 0.9375, 1.0, 0.9375, 1.0, 0.9688, 1.0, 0.9688, 1.0, 0.09375, 1.0, 0.09375, 1.0, 0.125, 1.0, 0.125, 1.0, 0.5, 1.0, 0.5, 1.0, 0.5312, 1.0, 0.5312, 1.0, 0.9062, 1.0, 0.9062, 1.0, 0.9375, 1.0, 0.9375, 1.0, 0.0625, 1.0, 0.0625, 1.0, 0.09375, 1.0, 0.09375, 1.0, 0.4688, 1.0, 0.4688, 1.0, 0.5, 1.0, 0.5, 1.0, 0.875, 1.0, 0.875, 1.0, 0.9062, 1.0, 0.9062, 1.0, 0.03125, 1.0, 0.03125, 1.0, 0.0625, 1.0, 0.0625, 1.0, 0.4375, 1.0, 0.4375, 1.0, 0.4688, 1.0, 0.4688, 1.0, 0.8438, 1.0, 0.8438, 1.0, 0.875, 1.0, 0.875, 1.0, 0.0, 1.0, 0.0, 1.0, 0.03125, 1.0, 0.03125, 1.0, 0.4062, 1.0, 0.4062, 1.0, 0.4375, 1.0, 0.4375, 1.0, 0.8125, 1.0, 0.8125, 1.0, 0.8438, 1.0, 0.8438, 1.0, 0.375, 1.0, 0.375, 1.0, 0.4062, 1.0, 0.4062, 1.0, 0.7812, 1.0, 0.7812, 1.0, 0.8125, 1.0, 0.8125, 1.0, 0.3438, 1.0, 0.3438, 1.0, 0.375, 1.0, 0.375, 1.0, 0.75, 1.0, 0.75, 1.0, 0.7812, 1.0, 0.7812, 1.0, 0.3125, 1.0, 0.3125, 1.0, 0.3438, 1.0, 0.3438, 1.0, 0.7188, 1.0, 0.7188, 1.0, 0.75, 1.0, 0.75, 1.0, 0.2812, 1.0, 0.2812, 1.0, 0.3125, 1.0, 0.3125, 1.0, 0.75, 0.49, 0.7032, 0.4854, 0.6582, 0.4717, 0.6167, 0.4496, 0.5803, 0.4197, 0.5504, 0.3833, 0.5283, 0.3418, 0.5146, 0.2968, 0.51, 0.25, 0.5146, 0.2032, 0.5283, 0.1582, 0.5504, 0.1167, 0.5803, 0.08029, 0.6167, 0.05045, 0.6582, 0.02827, 0.7032, 0.01461, 0.75, 0.01, 0.7968, 0.01461, 0.8418, 0.02827, 0.8833, 0.05045, 0.9197, 0.08029, 0.9496, 0.1167, 0.9717, 0.1582, 0.9854, 0.2032, 0.99, 0.25, 0.9854, 0.2968, 0.9717, 0.3418, 0.9496, 0.3833, 0.9197, 0.4197, 0.8833, 0.4496, 0.8418, 0.4717, 0.7968, 0.4854, 0.5, 0.5, 0.5, 0.5, 0.4688, 0.5, 0.4688, 0.5, 0.2188, 0.5, 0.2188, 0.5, 0.1875, 0.5, 0.1875, 0.5, 0.9062, 0.5, 0.9062, 0.5, 0.875, 0.5, 0.875, 0.5, 0.625, 0.5, 0.625, 0.5, 0.5938, 0.5, 0.5938, 0.5, 0.3438, 0.5, 0.3438, 0.5, 0.3125, 0.5, 0.3125, 0.5, 0.0625, 0.5, 0.0625, 0.5, 0.03125, 0.5, 0.03125, 0.5, 0.75, 0.5, 0.75, 0.5, 0.7188, 0.5, 0.7188, 0.5, 0.4688, 0.5, 0.4688, 0.5, 0.4375, 0.5, 0.4375, 0.5, 0.1875, 0.5, 0.1875, 0.5, 0.1562, 0.5, 0.1562, 0.5, 0.875, 0.5, 0.875, 0.5, 0.8438, 0.5, 0.8438, 0.5, 0.5938, 0.5, 0.5938, 0.5, 0.5625, 0.5, 0.5625, 0.5, 0.3125, 0.5, 0.3125, 0.5, 0.2812, 0.5, 0.2812, 0.5, 1.0, 0.5, 1.0, 0.5, 0.9688, 0.5, 0.9688, 0.5, 0.03125, 0.5, 0.03125, 0.5, 0.0, 0.5, 0.0, 0.5, 0.7188, 0.5, 0.7188, 0.5, 0.6875, 0.5, 0.6875, 0.5, 0.4375, 0.5, 0.4375, 0.5, 0.4062, 0.5, 0.4062, 0.5, 0.1562, 0.5, 0.1562, 0.5, 0.125, 0.5, 0.125, 0.5, 0.8438, 0.5, 0.8438, 0.5, 0.8125, 0.5, 0.8125, 0.5, 0.5625, 0.5, 0.5625, 0.5, 0.5312, 0.5, 0.5312, 0.5, 0.2812, 0.5, 0.2812, 0.5, 0.25, 0.5, 0.25, 0.5, 0.9688, 0.5, 0.9688, 0.5, 0.9375, 0.5, 0.9375, 0.5, 0.6875, 0.5, 0.6875, 0.5, 0.6562, 0.5, 0.6562, 0.5, 0.4062, 0.5, 0.4062, 0.5, 0.375, 0.5, 0.375, 0.5, 0.125, 0.5, 0.125, 0.5, 0.09375, 0.5, 0.09375, 0.5, 0.8125, 0.5, 0.8125, 0.5, 0.7812, 0.5, 0.7812, 0.5, 0.5312, 0.5, 0.5312, 0.5, 0.5, 0.5, 0.5, 0.5, 0.25, 0.5, 0.25, 0.5, 0.2188, 0.5, 0.2188, 0.5, 0.9375, 0.5, 0.9375, 0.5, 0.9062, 0.5, 0.9062, 0.5, 0.6562, 0.5, 0.6562, 0.5, 0.625, 0.5, 0.625, 0.5, 0.375, 0.5, 0.375, 0.5, 0.3438, 0.5, 0.3438, 0.5, 0.09375, 0.5, 0.09375, 0.5, 0.0625, 0.5, 0.0625, 0.5, 0.03125, 0.5, 0.0, 0.5, 0.0, 0.75, 0.03125, 0.75, 0.0625, 0.5, 0.03125, 0.5, 0.03125, 0.75, 0.0625, 0.75, 0.09375, 0.5, 0.0625, 0.5, 0.0625, 0.75, 0.09375, 0.75, 0.125, 0.5, 0.09375, 0.5, 0.09375, 0.75, 0.125, 0.75, 0.1562, 0.5, 0.125, 0.5, 0.125, 0.75, 0.1562, 0.75, 0.1875, 0.5, 0.1562, 0.5, 0.1562, 0.75, 0.1875, 0.75, 0.2188, 0.5, 0.1875, 0.5, 0.1875, 0.75, 0.2188, 0.75, 0.25, 0.5, 0.2188, 0.5, 0.2188, 0.75, 0.25, 0.75, 0.2812, 0.5, 0.25, 0.5, 0.25, 0.75, 0.2812, 0.75, 0.3125, 0.5, 0.2812, 0.5, 0.2812, 0.75, 0.3125, 0.75, 0.3438, 0.5, 0.3125, 0.5, 0.3125, 0.75, 0.3438, 0.75, 0.375, 0.5, 0.3438, 0.5, 0.3438, 0.75, 0.375, 0.75, 0.4062, 0.5, 0.375, 0.5, 0.375, 0.75, 0.4062, 0.75, 0.4375, 0.5, 0.4062, 0.5, 0.4062, 0.75, 0.4375, 0.75, 0.4688, 0.5, 0.4375, 0.5, 0.4375, 0.75, 0.4688, 0.75, 0.5, 0.5, 0.4688, 0.5, 0.4688, 0.75, 0.5, 0.75, 0.5312, 0.5, 0.5, 0.5, 0.5, 0.75, 0.5312, 0.75, 0.5625, 0.5, 0.5312, 0.5, 0.5312, 0.75, 0.5625, 0.75, 0.5938, 0.5, 0.5625, 0.5, 0.5625, 0.75, 0.5938, 0.75, 0.625, 0.5, 0.5938, 0.5, 0.5938, 0.75, 0.625, 0.75, 0.6562, 0.5, 0.625, 0.5, 0.625, 0.75, 0.6562, 0.75, 0.6875, 0.5, 0.6562, 0.5, 0.6562, 0.75, 0.6875, 0.75, 0.7188, 0.5, 0.6875, 0.5, 0.6875, 0.75, 0.7188, 0.75, 0.75, 0.5, 0.7188, 0.5, 0.7188, 0.75, 0.75, 0.75, 0.7812, 0.5, 0.75, 0.5, 0.75, 0.75, 0.7812, 0.75, 0.8125, 0.5, 0.7812, 0.5, 0.7812, 0.75, 0.8125, 0.75, 0.8438, 0.5, 0.8125, 0.5, 0.8125, 0.75, 0.8438, 0.75, 0.875, 0.5, 0.8438, 0.5, 0.8438, 0.75, 0.875, 0.75, 0.9062, 0.5, 0.875, 0.5, 0.875, 0.75, 0.9062, 0.75, 0.9375, 0.5, 0.9062, 0.5, 0.9062, 0.75, 0.9375, 0.75, 0.9688, 0.5, 0.9375, 0.5, 0.9375, 0.75, 0.9688, 0.75, 1.0, 0.5, 0.9688, 0.5, 0.9688, 0.75, 1.0, 0.75])
me_cylinder_001.materials.append(mat_material_003)
me_cylinder_001.materials.append(mat_material_001)
me_cylinder_001.materials.append(mat_material_002)
me_cylinder_001.use_remesh_fix_poles = True
me_cylinder_001.use_remesh_preserve_attributes = False
me_cylinder_001.update()
arm_armature_001 = bpy.data.armatures.new('Armature.001')  # bones are not reproduced

# ---- objects
ob_light = bpy.data.objects.new('Light', light_light)
ob_cylinder_001 = bpy.data.objects.new('Cylinder.001', me_cylinder_001)
ob_armature = bpy.data.objects.new('Armature', arm_armature_001)

# ---- transforms, parenting, visibility, modifiers, constraints
ob_light.location = (-9.62, 11.09, 11.36)
ob_light.rotation_euler = (0.6503, 0.05522, 1.866)
ob_light.lock_rotations_4d = False
ob_light.empty_display_type = 'ARROWS'
ob_light.color = (0.0, 0.0, 0.0, 0.0)
ob_light.lineart.crease_threshold = 0.0
ob_cylinder_001.parent = ob_armature
ob_cylinder_001.matrix_parent_inverse = Matrix(((0.01216, -0.2545, -0.967, 0.7154), (0.03767, 0.9665, -0.2539, 0.1878), (0.9992, -0.03334, 0.02134, -0.01579), (-0.0, 0.0, -0.0, 1.0)))
ob_cylinder_001.location = (0.02684, 4.131, 0.7164)
ob_cylinder_001.rotation_euler = (-1.076e-08, -2.915, -1.667e-08)
ob_cylinder_001.scale = (-0.1027, -0.1027, -13.58)
_vg = ob_cylinder_001.vertex_groups.new(name='Bone')
for _i, _w in zip([0, 2, 4, 6, 8, 10, 12, 14, 16, 18, 20, 22, 24, 26, 28, 30, 32, 34, 36, 38, 40, 42, 44, 46, 48, 50, 52, 54, 56, 58, 60, 62, 224, 225, 226, 227, 228, 229, 230, 231, 232, 233, 234, 235, 236, 237, 238, 239, 240, 241, 242, 243, 244, 245, 246, 247, 248, 249, 250, 251, 252, 253, 254, 255], [0.4908, 0.4905, 0.4891, 0.4874, 0.4859, 0.4849, 0.4844, 0.4841, 0.4839, 0.4839, 0.4841, 0.4848, 0.4863, 0.4885, 0.4912, 0.4934, 0.4943, 0.4933, 0.4912, 0.4888, 0.4869, 0.4857, 0.485, 0.4847, 0.4845, 0.4844, 0.4845, 0.4848, 0.4856, 0.4868, 0.4884, 0.4899, 0.08593, 0.09939, 0.1163, 0.1371, 0.1598, 0.1819, 0.2015, 0.2202, 0.2036, 0.1889, 0.1732, 0.1562, 0.1367, 0.1154, 0.09218, 0.06848, 0.08869, 0.1114, 0.1357, 0.1611, 0.1876, 0.2127, 0.2356, 0.2575, 0.2476, 0.2404, 0.2341, 0.2293, 0.1945, 0.1576, 0.1181, 0.07828]): _vg.add([_i], _w, 'REPLACE')
_vg = ob_cylinder_001.vertex_groups.new(name='Bone.001')
for _i, _w in zip([224, 225, 226, 227, 228, 229, 230, 231, 232, 233, 234, 235, 236, 237, 238, 239, 240, 241, 242, 243, 244, 245, 246, 247, 248, 249, 250, 251, 252, 253, 254, 255, 321, 323, 325, 327, 329, 331, 333, 335, 337, 339, 341, 343, 345, 347, 349, 351, 353, 355, 357, 359, 361, 363, 365, 367, 369, 371, 373, 375, 377, 379, 381, 383, 384, 385, 386, 387, 388, 389, 390, 391, 392, 393, 394, 395, 396, 397, 398, 399, 400, 401, 402, 403, 404, 405, 406, 407, 408, 409, 410, 411, 412, 413, 414, 415], [0.8274, 0.8004, 0.7665, 0.7247, 0.679, 0.6348, 0.5957, 0.5582, 0.5914, 0.6208, 0.6522, 0.6862, 0.7254, 0.7682, 0.8148, 0.8625, 0.8219, 0.7764, 0.7276, 0.6766, 0.6234, 0.573, 0.5273, 0.4835, 0.503, 0.5176, 0.5302, 0.5398, 0.6095, 0.6835, 0.7629, 0.8427, 0.9739, 0.9734, 0.9703, 0.9662, 0.9624, 0.9596, 0.9579, 0.9572, 0.9572, 0.9577, 0.9589, 0.9609, 0.964, 0.968, 0.9723, 0.9757, 0.9763, 0.9733, 0.968, 0.9624, 0.9578, 0.9545, 0.9525, 0.9514, 0.951, 0.9512, 0.9521, 0.954, 0.9571, 0.9615, 0.9665, 0.9712, 0.8933, 0.8941, 0.8906, 0.8869, 0.8835, 0.881, 0.8801, 0.8807, 0.8826, 0.8853, 0.8887, 0.8928, 0.8974, 0.9021, 0.9064, 0.9094, 0.9101, 0.9083, 0.9046, 0.8998, 0.8948, 0.8901, 0.8859, 0.8825, 0.8797, 0.8779, 0.8774, 0.8784, 0.881, 0.8848, 0.889, 0.8925]): _vg.add([_i], _w, 'REPLACE')
_vg = ob_cylinder_001.vertex_groups.new(name='Bone.002')
for _i, _w in zip([367, 369, 371, 373, 384, 385, 386, 387, 388, 389, 390, 391, 392, 393, 394, 395, 396, 397, 398, 399, 400, 401, 402, 403, 404, 405, 406, 407, 408, 409, 410, 411, 412, 413, 414, 415, 416, 417, 418, 419, 420, 421, 422, 423, 424, 425, 426, 427, 428, 429, 430, 431, 432, 433, 434, 435, 436, 437, 438, 439, 440, 441, 442, 443, 444, 445, 446, 447], [0.001325, 0.002143, 0.002216, 0.001387, 0.09118, 0.09034, 0.09368, 0.09703, 0.1003, 0.1026, 0.1035, 0.1029, 0.101, 0.09823, 0.09478, 0.09074, 0.08628, 0.08177, 0.07779, 0.07507, 0.07424, 0.07551, 0.07855, 0.08272, 0.08733, 0.09185, 0.09592, 0.09938, 0.1021, 0.1039, 0.1045, 0.1036, 0.1012, 0.0978, 0.09425, 0.09149, 0.9919, 0.9904, 0.991, 0.9885, 0.986, 0.9843, 0.9835, 0.9836, 0.9841, 0.9848, 0.9854, 0.9861, 0.987, 0.988, 0.9889, 0.9888, 0.9874, 0.9849, 0.9819, 0.979, 0.9767, 0.9751, 0.9739, 0.9729, 0.972, 0.9712, 0.9709, 0.9715, 0.9734, 0.9767, 0.9811, 0.9863]): _vg.add([_i], _w, 'REPLACE')
_vg = ob_cylinder_001.vertex_groups.new(name='Bone.003')
for _i, _w in zip([448, 449, 450, 451, 452, 453, 454, 455, 456, 457, 458, 459, 460, 461, 462, 463, 464, 465, 466, 467, 468, 469, 470, 471, 472, 473, 474, 475, 476, 477, 478, 479], [0.9961, 0.9949, 0.9961, 0.9953, 0.9942, 0.9932, 0.9927, 0.9925, 0.9926, 0.9929, 0.9933, 0.9938, 0.9944, 0.9951, 0.9956, 0.9954, 0.9943, 0.9926, 0.9906, 0.9887, 0.9871, 0.986, 0.9852, 0.9846, 0.9842, 0.984, 0.9842, 0.9847, 0.9859, 0.9877, 0.99, 0.9926]): _vg.add([_i], _w, 'REPLACE')
_vg = ob_cylinder_001.vertex_groups.new(name='Bone.004')
for _i, _w in zip([256, 258, 260, 262, 264, 266, 268, 270, 272, 274, 276, 278, 280, 282, 284, 286, 288, 290, 292, 294, 296, 298, 300, 302, 304, 306, 308, 310, 312, 314, 316, 318, 480, 481, 482, 483, 484, 485, 486, 487, 488, 489, 490, 491, 492, 493, 494, 495, 496, 497, 498, 499, 500, 501, 502, 503, 504, 505, 506, 507, 508, 509, 510, 511, 512, 513, 514, 515, 516, 517, 518, 519, 520, 521, 522, 523, 524, 525, 526, 527, 528, 529, 530, 531, 532, 533, 534, 535, 536, 537, 538, 539, 540, 541, 542, 543], [0.9105, 0.9105, 0.9104, 0.9104, 0.9104, 0.9103, 0.9103, 0.9103, 0.9102, 0.9102, 0.9102, 0.9102, 0.9102, 0.9102, 0.9102, 0.9102, 0.9102, 0.9102, 0.9102, 0.9103, 0.9103, 0.9103, 0.9103, 0.9104, 0.9104, 0.9104, 0.9105, 0.9105, 0.9105, 0.9105, 0.9105, 0.9105, 0.9998, 0.9997, 0.9999, 1.0, 1.0, 0.9999, 0.9995, 0.9989, 0.9982, 0.9975, 0.9971, 0.997, 0.9972, 0.9975, 0.9976, 0.9973, 0.9967, 0.9957, 0.9946, 0.9937, 0.9931, 0.993, 0.9933, 0.994, 0.995, 0.9961, 0.9971, 0.9979, 0.9985, 0.999, 0.9993, 0.9995, 1.0, 1.0, 1.0, 1.0, 1.0, 1.0, 1.0, 1.0, 1.0, 0.9999, 0.9999, 0.9999, 0.9999, 0.9999, 0.9999, 0.9999, 0.9999, 0.9999, 0.9999, 0.9999, 0.9999, 0.9999, 0.9999, 1.0, 1.0, 1.0, 1.0, 1.0, 1.0, 1.0, 1.0, 1.0]): _vg.add([_i], _w, 'REPLACE')
_vg = ob_cylinder_001.vertex_groups.new(name='Bone.005')
for _i, _w in zip([1, 3, 5, 7, 9, 11, 13, 15, 17, 19, 21, 23, 25, 27, 29, 31, 33, 35, 37, 39, 41, 43, 45, 47, 49, 51, 53, 55, 57, 59, 61, 63, 64, 65, 66, 67, 68, 69, 70, 71, 72, 73, 74, 75, 76, 77, 78, 79, 80, 81, 82, 83, 84, 85, 86, 87, 88, 89, 90, 91, 92, 93, 94, 95, 320, 322, 324, 326, 328, 330, 332, 334, 336, 338, 340, 342, 344, 346, 348, 350, 352, 354, 356, 358, 360, 362, 364, 366, 368, 370, 372, 374, 376, 378, 380, 382, 544, 545, 546, 547, 548, 549, 550, 551, 552, 553, 554, 555, 556, 557, 558, 559, 560, 561, 562, 563, 564, 565, 566, 567, 568, 569, 570, 571, 572, 573, 574, 575], [0.008726, 0.009856, 0.02442, 0.04999, 0.06695, 0.08667, 0.1079, 0.1302, 0.1541, 0.1824, 0.2191, 0.2707, 0.3474, 0.4076, 0.4496, 0.4735, 0.4822, 0.4797, 0.4679, 0.4475, 0.4194, 0.3851, 0.3459, 0.3025, 0.2528, 0.2112, 0.173, 0.137, 0.1037, 0.07474, 0.05186, 0.02307, 0.1025, 0.1027, 0.1095, 0.1215, 0.1361, 0.1509, 0.1647, 0.1772, 0.1889, 0.201, 0.2155, 0.2342, 0.2593, 0.2882, 0.3162, 0.3379, 0.3492, 0.3488, 0.3381, 0.3204, 0.2996, 0.2794, 0.2615, 0.2464, 0.233, 0.2196, 0.2046, 0.1869, 0.1668, 0.1456, 0.1259, 0.1108, 0.9631, 0.9605, 0.9558, 0.9506, 0.9464, 0.9436, 0.942, 0.9413, 0.9412, 0.9417, 0.9428, 0.9453, 0.9496, 0.9561, 0.9641, 0.9712, 0.9742, 0.9714, 0.9652, 0.9584, 0.953, 0.9494, 0.9473, 0.9463, 0.9459, 0.946, 0.9466, 0.9479, 0.9505, 0.9543, 0.9587, 0.9622, 0.2007, 0.1598, 0.214, 0.2707, 0.3236, 0.3737, 0.3809, 0.3895, 0.3983, 0.4105, 0.3777, 0.3435, 0.3051, 0.2649, 0.2286, 0.1963, 0.1687, 0.147, 0.2179, 0.2875, 0.3531, 0.4147, 0.4318, 0.4504, 0.4701, 0.4949, 0.4751, 0.4446, 0.4154, 0.39, 0.3186, 0.2558]): _vg.add([_i], _w, 'REPLACE')
_vg = ob_cylinder_001.vertex_groups.new(name='Bone.006')
for _i, _w in zip([1, 3, 5, 7, 9, 11, 13, 15, 17, 19, 21, 23, 25, 27, 29, 31, 33, 35, 37, 39, 41, 43, 45, 47, 49, 51, 53, 55, 57, 59, 61, 63, 64, 65, 66, 67, 68, 69, 70, 71, 72, 73, 74, 75, 76, 77, 78, 79, 80, 81, 82, 83, 84, 85, 86, 87, 88, 89, 90, 91, 92, 93, 94, 95, 320, 322, 324, 326, 328, 330, 332, 334, 336, 338, 340, 342, 344, 346, 348, 356, 358, 360, 362, 364, 366, 368, 370, 372, 374, 376, 378, 380, 382, 544, 545, 546, 547, 548, 549, 550, 551, 552, 553, 554, 555, 556, 557, 558, 559, 560, 561, 562, 563, 564, 565, 566, 567, 568, 569, 570, 571, 572, 573, 574, 575], [0.9441, 0.9424, 0.9319, 0.9153, 0.8952, 0.8734, 0.8513, 0.8292, 0.8061, 0.7794, 0.7452, 0.6975, 0.6267, 0.5723, 0.5357, 0.5158, 0.5086, 0.5095, 0.5175, 0.5331, 0.5565, 0.5868, 0.6225, 0.6631, 0.7102, 0.7502, 0.7875, 0.8238, 0.8585, 0.8903, 0.9167, 0.9354, 0.7933, 0.7942, 0.7836, 0.7682, 0.7507, 0.7339, 0.7196, 0.7082, 0.6988, 0.6898, 0.6793, 0.6653, 0.6457, 0.6226, 0.6, 0.5822, 0.5725, 0.5716, 0.5787, 0.5914, 0.6067, 0.6216, 0.6347, 0.6458, 0.6559, 0.667, 0.6808, 0.6988, 0.7207, 0.7447, 0.7676, 0.7852, 0.006317, 0.01052, 0.01736, 0.0246, 0.03036, 0.03409, 0.0362, 0.03706, 0.0371, 0.03646, 0.03492, 0.03163, 0.0256, 0.01636, 0.004833, 0.002837, 0.01215, 0.01931, 0.02381, 0.02635, 0.02747, 0.02778, 0.02757, 0.02686, 0.02518, 0.02192, 0.01697, 0.01145, 0.007024, 0.7977, 0.8388, 0.7841, 0.727, 0.6737, 0.6234, 0.616, 0.6074, 0.5986, 0.5865, 0.6193, 0.6537, 0.6924, 0.7329, 0.7695, 0.8021, 0.8299, 0.8518, 0.7804, 0.7103, 0.6443, 0.5823, 0.565, 0.5463, 0.5266, 0.5018, 0.5215, 0.5522, 0.5817, 0.6074, 0.6792, 0.7423]): _vg.add([_i], _w, 'REPLACE')
_vg = ob_cylinder_001.vertex_groups.new(name='Bone.007')
for _i, _w in zip([64, 65, 66, 67, 68, 69, 70, 71, 72, 73, 74, 75, 76, 77, 78, 79, 80, 81, 82, 83, 84, 85, 86, 87, 88, 89, 90, 91, 92, 93, 94, 95, 96, 97, 98, 99, 100, 101, 102, 103, 104, 105, 106, 107, 108, 109, 110, 111, 112, 113, 114, 115, 116, 117, 118, 119, 120, 121, 122, 123, 124, 125, 126, 127], [0.08989, 0.0889, 0.09237, 0.09556, 0.09857, 0.1006, 0.1013, 0.1005, 0.0984, 0.09543, 0.09172, 0.08735, 0.08244, 0.07741, 0.07291, 0.06972, 0.06849, 0.06947, 0.07241, 0.07669, 0.08157, 0.08641, 0.0908, 0.09454, 0.09753, 0.09961, 0.1005, 0.09987, 0.09792, 0.09504, 0.09201, 0.0897, 0.9909, 0.9902, 0.9893, 0.9867, 0.9842, 0.9825, 0.9819, 0.9821, 0.9827, 0.9834, 0.9842, 0.985, 0.9862, 0.9876, 0.9889, 0.9895, 0.9887, 0.9865, 0.9838, 0.981, 0.9787, 0.977, 0.9758, 0.9749, 0.9739, 0.9731, 0.9728, 0.9734, 0.9752, 0.9783, 0.9824, 0.9869]): _vg.add([_i], _w, 'REPLACE')
_vg = ob_cylinder_001.vertex_groups.new(name='Bone.008')
for _i, _w in zip([128, 129, 130, 131, 132, 133, 134, 135, 136, 137, 138, 139, 140, 141, 142, 143, 144, 145, 146, 147, 148, 149, 150, 151, 152, 153, 154, 155, 156, 157, 158, 159], [0.9953, 0.995, 0.9947, 0.9935, 0.9923, 0.9914, 0.9909, 0.9908, 0.991, 0.9914, 0.9918, 0.9925, 0.9934, 0.9945, 0.9955, 0.996, 0.9956, 0.9944, 0.9927, 0.9909, 0.9893, 0.9882, 0.9874, 0.9868, 0.9864, 0.9862, 0.9863, 0.9869, 0.9879, 0.9895, 0.9915, 0.9935]): _vg.add([_i], _w, 'REPLACE')
_vg = ob_cylinder_001.vertex_groups.new(name='Bone.009')
for _i, _w in zip([160, 161, 162, 163, 164, 165, 166, 167, 168, 169, 170, 171, 172, 173, 174, 175, 176, 177, 178, 179, 180, 181, 182, 183, 184, 185, 186, 187, 188, 189, 190, 191, 192, 193, 194, 195, 196, 197, 198, 199, 200, 201, 202, 203, 204, 205, 206, 207, 208, 209, 210, 211, 212, 213, 214, 215, 216, 217, 218, 219, 220, 221, 222, 223, 257, 259, 261, 263, 265, 267, 269, 271, 273, 275, 277, 279, 281, 283, 285, 287, 289, 291, 293, 295, 297, 299, 301, 303, 305, 307, 309, 311, 313, 315, 317, 319], [0.9998, 0.9998, 0.9999, 0.9998, 0.9997, 0.9995, 0.999, 0.9983, 0.9974, 0.9966, 0.9961, 0.996, 0.9963, 0.9969, 0.9975, 0.9979, 0.9979, 0.9973, 0.9963, 0.9954, 0.9948, 0.9945, 0.9947, 0.9954, 0.9963, 0.9972, 0.9981, 0.9988, 0.9992, 0.9995, 0.9996, 0.9997, 1.0, 1.0, 1.0, 1.0, 1.0, 1.0, 1.0, 1.0, 1.0, 1.0, 1.0, 1.0, 1.0, 0.9999, 0.9999, 0.9999, 0.9999, 0.9999, 0.9999, 0.9999, 1.0, 1.0, 1.0, 1.0, 1.0, 1.0, 1.0, 1.0, 1.0, 1.0, 1.0, 1.0, 0.9294, 0.9294, 0.9294, 0.9294, 0.9293, 0.9293, 0.9293, 0.9293, 0.9292, 0.9292, 0.9292, 0.9292, 0.9292, 0.9292, 0.9292, 0.9292, 0.9292, 0.9292, 0.9292, 0.9292, 0.9292, 0.9292, 0.9292, 0.9293, 0.9293, 0.9293, 0.9294, 0.9294, 0.9294, 0.9294, 0.9294, 0.9294]): _vg.add([_i], _w, 'REPLACE')
_vg = ob_cylinder_001.vertex_groups.new(name='Bone.010')
for _i, _w in zip([0, 2, 4, 6, 8, 10, 12, 14, 16, 18, 20, 22, 24, 26, 28, 30, 32, 34, 36, 38, 40, 42, 44, 46, 48, 50, 52, 54, 56, 58, 60, 62, 224, 225, 226, 227, 228, 229, 230, 231, 232, 233, 234, 235, 236, 237, 238, 239, 240, 241, 242, 243, 244, 245, 246, 247, 248, 249, 250, 251, 252, 253, 254, 255], [0.4908, 0.4905, 0.4891, 0.4874, 0.4859, 0.4849, 0.4844, 0.4841, 0.4839, 0.4839, 0.4841, 0.4848, 0.4863, 0.4885, 0.4912, 0.4934, 0.4943, 0.4933, 0.4912, 0.4888, 0.4869, 0.4857, 0.485, 0.4847, 0.4845, 0.4844, 0.4845, 0.4848, 0.4856, 0.4868, 0.4884, 0.4899, 0.08593, 0.09939, 0.1163, 0.1371, 0.1598, 0.1819, 0.2015, 0.2202, 0.2036, 0.1889, 0.1732, 0.1562, 0.1367, 0.1154, 0.09218, 0.06848, 0.08869, 0.1114, 0.1357, 0.1611, 0.1876, 0.2127, 0.2356, 0.2575, 0.2476, 0.2404, 0.2341, 0.2293, 0.1945, 0.1576, 0.1181, 0.07828]): _vg.add([_i], _w, 'REPLACE')
_vg = ob_cylinder_001.vertex_groups.new(name='Bone.011')
for _i, _w in zip([256, 257, 258, 259, 260, 261, 262, 263, 264, 265, 266, 267, 268, 269, 270, 271, 272, 273, 274, 275, 276, 277, 278, 279, 280, 281, 282, 283, 284, 285, 286, 287, 288, 289, 290, 291, 292, 293, 294, 295, 296, 297, 298, 299, 300, 301, 302, 303, 304, 305, 306, 307, 308, 309, 310, 311, 312, 313, 314, 315, 316, 317, 318, 319, 576, 577, 578, 579, 580, 581, 582, 583, 584, 585, 586, 587, 588, 589, 590, 591, 592, 593, 594, 595, 596, 597, 598, 599, 600, 601, 602, 603, 604, 605, 606, 607], [0.08919, 0.07072, 0.08921, 0.07073, 0.08924, 0.07075, 0.08927, 0.07077, 0.0893, 0.0708, 0.08934, 0.07083, 0.08937, 0.07086, 0.0894, 0.07089, 0.08942, 0.07092, 0.08944, 0.07094, 0.08945, 0.07096, 0.08946, 0.07097, 0.08947, 0.07098, 0.08947, 0.07099, 0.08947, 0.07099, 0.08946, 0.07099, 0.08945, 0.07099, 0.08944, 0.07098, 0.08942, 0.07097, 0.0894, 0.07096, 0.08938, 0.07094, 0.08935, 0.07092, 0.08932, 0.0709, 0.08929, 0.07087, 0.08925, 0.07084, 0.08923, 0.07081, 0.0892, 0.07078, 0.08918, 0.07076, 0.08917, 0.07074, 0.08917, 0.07072, 0.08916, 0.07072, 0.08918, 0.07071, 0.9972, 0.9972, 0.9972, 0.9972, 0.9972, 0.9972, 0.9972, 0.9972, 0.9972, 0.9972, 0.9972, 0.9972, 0.9972, 0.9972, 0.9972, 0.9972, 0.9972, 0.9972, 0.9972, 0.9972, 0.9972, 0.9972, 0.9972, 0.9972, 0.9972, 0.9972, 0.9972, 0.9972, 0.9972, 0.9972, 0.9972, 0.9972]): _vg.add([_i], _w, 'REPLACE')
_vg = ob_cylinder_001.vertex_groups.new(name='Bone.012')
_vg = ob_cylinder_001.vertex_groups.new(name='Bone.013')
_vg = ob_cylinder_001.vertex_groups.new(name='Bone.014')
_vg = ob_cylinder_001.vertex_groups.new(name='Bone.015')
_vg = ob_cylinder_001.vertex_groups.new(name='Bone.016')
for _i, _w in zip([160, 161, 162, 163, 164, 165, 166, 167, 168, 169, 170, 171, 172, 173, 174, 175, 176, 177, 178, 179, 180, 181, 182, 183, 184, 185, 186, 187, 188, 189, 190, 191, 192, 193, 194, 195, 196, 197, 198, 199, 200, 201, 202, 203, 204, 205, 206, 207, 208, 209, 210, 211, 212, 213, 214, 215, 216, 217, 218, 219, 220, 221, 222, 223, 480, 481, 482, 483, 484, 485, 486, 487, 488, 489, 490, 491, 492, 493, 494, 495, 496, 497, 498, 499, 500, 501, 502, 503, 504, 505, 506, 507, 508, 509, 510, 511, 512, 513, 514, 515, 516, 517, 518, 519, 520, 521, 522, 523, 524, 525, 526, 527, 528, 529, 530, 531, 532, 533, 534, 535, 536, 537, 538, 539, 540, 541, 542, 543], [0.9982, 0.9986, 0.9976, 0.9969, 0.9964, 0.996, 0.9957, 0.9954, 0.9951, 0.9948, 0.9946, 0.9947, 0.9949, 0.9955, 0.9961, 0.9968, 0.9973, 0.9974, 0.9969, 0.9963, 0.9957, 0.9953, 0.9951, 0.9951, 0.9953, 0.9957, 0.9961, 0.9965, 0.9971, 0.9977, 0.9983, 0.9987, 0.1624, 0.1618, 0.1632, 0.1646, 0.1661, 0.168, 0.1699, 0.172, 0.174, 0.1758, 0.1774, 0.1788, 0.1798, 0.1804, 0.1806, 0.1806, 0.1803, 0.1797, 0.1788, 0.1779, 0.1767, 0.1752, 0.1734, 0.1715, 0.1695, 0.1675, 0.1656, 0.1642, 0.163, 0.1622, 0.1617, 0.1616, 0.9982, 0.9986, 0.9976, 0.9969, 0.9964, 0.996, 0.9957, 0.9954, 0.9951, 0.9948, 0.9946, 0.9947, 0.9949, 0.9955, 0.9961, 0.9968, 0.9973, 0.9974, 0.9969, 0.9963, 0.9957, 0.9953, 0.9951, 0.9951, 0.9953, 0.9957, 0.9961, 0.9965, 0.9971, 0.9977, 0.9983, 0.9987, 0.1624, 0.1618, 0.1632, 0.1646, 0.1661, 0.168, 0.1699, 0.172, 0.174, 0.1758, 0.1774, 0.1788, 0.1798, 0.1804, 0.1806, 0.1806, 0.1803, 0.1797, 0.1788, 0.1779, 0.1767, 0.1752, 0.1734, 0.1715, 0.1695, 0.1675, 0.1656, 0.1642, 0.163, 0.1622, 0.1617, 0.1616]): _vg.add([_i], _w, 'REPLACE')
_vg = ob_cylinder_001.vertex_groups.new(name='Bone.017')
for _i, _w in zip([192, 193, 194, 195, 196, 197, 198, 199, 200, 201, 202, 203, 204, 205, 206, 207, 208, 209, 210, 211, 212, 213, 214, 215, 216, 217, 218, 219, 220, 221, 222, 223, 512, 513, 514, 515, 516, 517, 518, 519, 520, 521, 522, 523, 524, 525, 526, 527, 528, 529, 530, 531, 532, 533, 534, 535, 536, 537, 538, 539, 540, 541, 542, 543], [0.8377, 0.8383, 0.8369, 0.8355, 0.8339, 0.8321, 0.8302, 0.8281, 0.8261, 0.8242, 0.8226, 0.8212, 0.8202, 0.8195, 0.8193, 0.8193, 0.8196, 0.8202, 0.8212, 0.8221, 0.8233, 0.8248, 0.8266, 0.8286, 0.8306, 0.8326, 0.8344, 0.8359, 0.8371, 0.8379, 0.8384, 0.8384, 0.8377, 0.8383, 0.8369, 0.8355, 0.8339, 0.8321, 0.8302, 0.8281, 0.8261, 0.8242, 0.8226, 0.8212, 0.8202, 0.8195, 0.8193, 0.8193, 0.8196, 0.8202, 0.8212, 0.8221, 0.8233, 0.8248, 0.8266, 0.8286, 0.8306, 0.8326, 0.8344, 0.8359, 0.8371, 0.8379, 0.8384, 0.8384]): _vg.add([_i], _w, 'REPLACE')
_vg = ob_cylinder_001.vertex_groups.new(name='string')
_vg = ob_cylinder_001.vertex_groups.new(name='Bone.022')
_m = ob_cylinder_001.modifiers.new('Armature', 'ARMATURE')
_m.object = ob_armature
ob_armature.location = (0.0, 0.0, 0.7398)
ob_armature.rotation_euler = (-1.487, 1.313, -1.523)

# ---- collection membership
col_collection.objects.link(ob_light)
col_collection.objects.link(ob_cylinder_001)
col_collection.objects.link(ob_armature)

# ---- scene / render settings (as saved in the file)
scene.frame_start = 1; scene.frame_end = 250; scene.frame_set(22)
scene.render.engine = 'BLENDER_EEVEE_NEXT'
scene.cycles.use_denoising = False
scene.cycles.samples = 128
scene.cycles.sampling_pattern = 'TABULATED_SOBOL'
scene.cycles.use_adaptive_sampling = False
scene.cycles.use_light_tree = False
scene.view_settings.view_transform = 'Filmic'
bpy.context.view_layer.update()

# ---- added for rendering (the .blend has no active camera): camera
cam_auto = bpy.data.cameras.new('AutoCamera')
cam_auto.lens = 50.0
cam_auto.sensor_width = 36.0
cam_auto.clip_end = 1000.0
ob_auto_camera = bpy.data.objects.new('AutoCamera', cam_auto)
scene.collection.objects.link(ob_auto_camera)
ob_auto_camera.location = (27.1824, -30.5282, 22.4784)
ob_auto_camera.rotation_euler = (1.09748, -7.21219e-08, 0.694738)
scene.camera = ob_auto_camera
bpy.context.view_layer.update()

